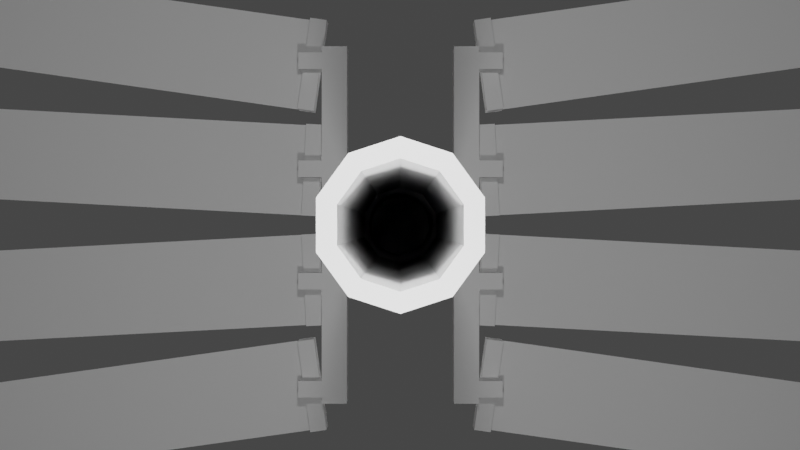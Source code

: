 # Source: SPP.blend  (saved by Blender 2.93.21; exported with 4.5.12 LTS)
import bpy
from mathutils import Matrix  # noqa: F401  (used for matrix-valued properties, if any)

bpy.ops.wm.read_factory_settings(use_empty=True)
scene = bpy.context.scene
scene.name = 'Scene'

# ---- collections
col_collection = bpy.data.collections.new('Collection'); scene.collection.children.link(col_collection)
col_spp = bpy.data.collections.new('SPP'); col_collection.children.link(col_spp)

# ---- world
world_world = bpy.data.worlds.new('World'); scene.world = world_world
world_world.use_nodes = True; world_world.node_tree.nodes.clear()
_N = world_world.node_tree.nodes; _L = world_world.node_tree.links
n0 = _N.new('ShaderNodeOutputWorld'); n0.name = 'World Output'; n0.location = (300, 300)
n1 = _N.new('ShaderNodeBackground'); n1.name = 'Background'; n1.location = (10, 300)
n1.inputs[0].default_value = (0.05088, 0.05088, 0.05088, 1.0)
_L.new(n1.outputs[0], n0.inputs[0])
n0.is_active_output = True
world_world.color = (0.05088, 0.05088, 0.05088)
world_world.use_sun_shadow = False
world_world.sun_shadow_jitter_overblur = 0.0

# ---- cameras
cam_camera = bpy.data.cameras.new('Camera')
cam_camera.clip_end = 100.0
cam_camera.ortho_scale = 7.314

# ---- lights
light_light = bpy.data.lights.new('Light', 'POINT')
light_light.transmission_factor = 0.0
light_light.energy = 1e+04
light_light.shadow_soft_size = 1.0
light_light.shadow_maximum_resolution = 0.006
light_light.use_absolute_resolution = True
light_point = bpy.data.lights.new('Point', 'POINT')
light_point.transmission_factor = 0.0
light_point.energy = 500.0
light_point.shadow_soft_size = 0.25
light_point.shadow_maximum_resolution = 0.006
light_point.use_absolute_resolution = True
light_point_002 = bpy.data.lights.new('Point.002', 'POINT')
light_point_002.transmission_factor = 0.0
light_point_002.energy = 500.0
light_point_002.shadow_soft_size = 0.25
light_point_002.shadow_maximum_resolution = 0.006
light_point_002.use_absolute_resolution = True

# ---- meshes
me_cylinder = bpy.data.meshes.new('Cylinder')
me_cylinder.from_pydata([(0.0, 0.25, -0.1175), (0.0, 0.25, 0.1175), (0.04877, 0.2452, -0.1175), (0.04877, 0.2452, 0.1175), (0.09567, 0.231, -0.1175), (0.09567, 0.231, 0.1175), (0.1389, 0.2079, -0.1175), (0.1389, 0.2079, 0.1175), (0.1768, 0.1768, -0.1175), (0.1768, 0.1768, 0.1175), (0.2079, 0.1389, -0.1175), (0.2079, 0.1389, 0.1175), (0.231, 0.09567, -0.1175), (0.231, 0.09567, 0.1175), (0.2452, 0.04877, -0.1175), (0.2452, 0.04877, 0.1175), (0.25, -1.093e-08, -0.1175), (0.25, -1.093e-08, 0.1175), (0.2452, -0.04877, -0.1175), (0.2452, -0.04877, 0.1175), (0.231, -0.09567, -0.1175), (0.231, -0.09567, 0.1175), (0.2079, -0.1389, -0.1175), (0.2079, -0.1389, 0.1175), (0.1768, -0.1768, -0.1175), (0.1768, -0.1768, 0.1175), (0.1389, -0.2079, -0.1175), (0.1389, -0.2079, 0.1175), (0.09567, -0.231, -0.1175), (0.09567, -0.231, 0.1175), (0.04877, -0.2452, -0.1175), (0.04877, -0.2452, 0.1175), (-2.186e-08, -0.25, -0.1175), (-2.186e-08, -0.25, 0.1175), (-0.04877, -0.2452, -0.1175), (-0.04877, -0.2452, 0.1175), (-0.09567, -0.231, -0.1175), (-0.09567, -0.231, 0.1175), (-0.1389, -0.2079, -0.1175), (-0.1389, -0.2079, 0.1175), (-0.1768, -0.1768, -0.1175), (-0.1768, -0.1768, 0.1175), (-0.2079, -0.1389, -0.1175), (-0.2079, -0.1389, 0.1175), (-0.231, -0.09567, -0.1175), (-0.231, -0.09567, 0.1175), (-0.2452, -0.04877, -0.1175), (-0.2452, -0.04877, 0.1175), (-0.25, 2.981e-09, -0.1175), (-0.25, 2.981e-09, 0.1175), (-0.2452, 0.04877, -0.1175), (-0.2452, 0.04877, 0.1175), (-0.231, 0.09567, -0.1175), (-0.231, 0.09567, 0.1175), (-0.2079, 0.1389, -0.1175), (-0.2079, 0.1389, 0.1175), (-0.1768, 0.1768, -0.1175), (-0.1768, 0.1768, 0.1175), (-0.1389, 0.2079, -0.1175), (-0.1389, 0.2079, 0.1175), (-0.09567, 0.231, -0.1175), (-0.09567, 0.231, 0.1175), (-0.04877, 0.2452, -0.1175), (-0.04877, 0.2452, 0.1175)], [], [(0, 1, 3, 2), (2, 3, 5, 4), (4, 5, 7, 6), (6, 7, 9, 8), (8, 9, 11, 10), (10, 11, 13, 12), (12, 13, 15, 14), (14, 15, 17, 16), (16, 17, 19, 18), (18, 19, 21, 20), (20, 21, 23, 22), (22, 23, 25, 24), (24, 25, 27, 26), (26, 27, 29, 28), (28, 29, 31, 30), (30, 31, 33, 32), (32, 33, 35, 34), (34, 35, 37, 36), (36, 37, 39, 38), (38, 39, 41, 40), (40, 41, 43, 42), (42, 43, 45, 44), (44, 45, 47, 46), (46, 47, 49, 48), (48, 49, 51, 50), (50, 51, 53, 52), (52, 53, 55, 54), (54, 55, 57, 56), (56, 57, 59, 58), (58, 59, 61, 60), (3, 1, 63, 61, 59, 57, 55, 53, 51, 49, 47, 45, 43, 41, 39, 37, 35, 33, 31, 29, 27, 25, 23, 21, 19, 17, 15, 13, 11, 9, 7, 5), (60, 61, 63, 62), (62, 63, 1, 0), (0, 2, 4, 6, 8, 10, 12, 14, 16, 18, 20, 22, 24, 26, 28, 30, 32, 34, 36, 38, 40, 42, 44, 46, 48, 50, 52, 54, 56, 58, 60, 62)])
_uv = me_cylinder.uv_layers.new(name='UVMap')
_uv.uv.foreach_set('vector', [1.0, 0.5, 1.0, 1.0, 0.9688, 1.0, 0.9688, 0.5, 0.9688, 0.5, 0.9688, 1.0, 0.9375, 1.0, 0.9375, 0.5, 0.9375, 0.5, 0.9375, 1.0, 0.9062, 1.0, 0.9062, 0.5, 0.9062, 0.5, 0.9062, 1.0, 0.875, 1.0, 0.875, 0.5, 0.875, 0.5, 0.875, 1.0, 0.8438, 1.0, 0.8438, 0.5, 0.8438, 0.5, 0.8438, 1.0, 0.8125, 1.0, 0.8125, 0.5, 0.8125, 0.5, 0.8125, 1.0, 0.7812, 1.0, 0.7812, 0.5, 0.7812, 0.5, 0.7812, 1.0, 0.75, 1.0, 0.75, 0.5, 0.75, 0.5, 0.75, 1.0, 0.7188, 1.0, 0.7188, 0.5, 0.7188, 0.5, 0.7188, 1.0, 0.6875, 1.0, 0.6875, 0.5, 0.6875, 0.5, 0.6875, 1.0, 0.6562, 1.0, 0.6562, 0.5, 0.6562, 0.5, 0.6562, 1.0, 0.625, 1.0, 0.625, 0.5, 0.625, 0.5, 0.625, 1.0, 0.5938, 1.0, 0.5938, 0.5, 0.5938, 0.5, 0.5938, 1.0, 0.5625, 1.0, 0.5625, 0.5, 0.5625, 0.5, 0.5625, 1.0, 0.5312, 1.0, 0.5312, 0.5, 0.5312, 0.5, 0.5312, 1.0, 0.5, 1.0, 0.5, 0.5, 0.5, 0.5, 0.5, 1.0, 0.4688, 1.0, 0.4688, 0.5, 0.4688, 0.5, 0.4688, 1.0, 0.4375, 1.0, 0.4375, 0.5, 0.4375, 0.5, 0.4375, 1.0, 0.4062, 1.0, 0.4062, 0.5, 0.4062, 0.5, 0.4062, 1.0, 0.375, 1.0, 0.375, 0.5, 0.375, 0.5, 0.375, 1.0, 0.3438, 1.0, 0.3438, 0.5, 0.3438, 0.5, 0.3438, 1.0, 0.3125, 1.0, 0.3125, 0.5, 0.3125, 0.5, 0.3125, 1.0, 0.2812, 1.0, 0.2812, 0.5, 0.2812, 0.5, 0.2812, 1.0, 0.25, 1.0, 0.25, 0.5, 0.25, 0.5, 0.25, 1.0, 0.2188, 1.0, 0.2188, 0.5, 0.2188, 0.5, 0.2188, 1.0, 0.1875, 1.0, 0.1875, 0.5, 0.1875, 0.5, 0.1875, 1.0, 0.1562, 1.0, 0.1562, 0.5, 0.1562, 0.5, 0.1562, 1.0, 0.125, 1.0, 0.125, 0.5, 0.125, 0.5, 0.125, 1.0, 0.09375, 1.0, 0.09375, 0.5, 0.09375, 0.5, 0.09375, 1.0, 0.0625, 1.0, 0.0625, 0.5, 0.2968, 0.4854, 0.25, 0.49, 0.2032, 0.4854, 0.1582, 0.4717, 0.1167, 0.4496, 0.08029, 0.4197, 0.05045, 0.3833, 0.02827, 0.3418, 0.01461, 0.2968, 0.01, 0.25, 0.01461, 0.2032, 0.02827, 0.1582, 0.05045, 0.1167, 0.08029, 0.08029, 0.1167, 0.05045, 0.1582, 0.02827, 0.2032, 0.01461, 0.25, 0.01, 0.2968, 0.01461, 0.3418, 0.02827, 0.3833, 0.05045, 0.4197, 0.08029, 0.4496, 0.1167, 0.4717, 0.1582, 0.4854, 0.2032, 0.49, 0.25, 0.4854, 0.2968, 0.4717, 0.3418, 0.4496, 0.3833, 0.4197, 0.4197, 0.3833, 0.4496, 0.3418, 0.4717, 0.0625, 0.5, 0.0625, 1.0, 0.03125, 1.0, 0.03125, 0.5, 0.03125, 0.5, 0.03125, 1.0, 0.0, 1.0, 0.0, 0.5, 0.75, 0.49, 0.7968, 0.4854, 0.8418, 0.4717, 0.8833, 0.4496, 0.9197, 0.4197, 0.9496, 0.3833, 0.9717, 0.3418, 0.9854, 0.2968, 0.99, 0.25, 0.9854, 0.2032, 0.9717, 0.1582, 0.9496, 0.1167, 0.9197, 0.08029, 0.8833, 0.05045, 0.8418, 0.02827, 0.7968, 0.01461, 0.75, 0.01, 0.7032, 0.01461, 0.6582, 0.02827, 0.6167, 0.05045, 0.5803, 0.08029, 0.5504, 0.1167, 0.5283, 0.1582, 0.5146, 0.2032, 0.51, 0.25, 0.5146, 0.2968, 0.5283, 0.3418, 0.5504, 0.3833, 0.5803, 0.4197, 0.6167, 0.4496, 0.6582, 0.4717, 0.7032, 0.4854])
me_cylinder.use_remesh_fix_poles = True
me_cylinder.use_remesh_preserve_attributes = False
me_cylinder.update()
me_cylinder_005 = bpy.data.meshes.new('Cylinder.005')
me_cylinder_005.from_pydata([(0.0, 0.25, -0.1175), (0.0, 0.25, 0.1175), (0.04877, 0.2452, -0.1175), (0.04877, 0.2452, 0.1175), (0.09567, 0.231, -0.1175), (0.09567, 0.231, 0.1175), (0.1389, 0.2079, -0.1175), (0.1389, 0.2079, 0.1175), (0.1768, 0.1768, -0.1175), (0.1768, 0.1768, 0.1175), (0.2079, 0.1389, -0.1175), (0.2079, 0.1389, 0.1175), (0.231, 0.09567, -0.1175), (0.231, 0.09567, 0.1175), (0.2452, 0.04877, -0.1175), (0.2452, 0.04877, 0.1175), (0.25, -1.093e-08, -0.1175), (0.25, -1.093e-08, 0.1175), (0.2452, -0.04877, -0.1175), (0.2452, -0.04877, 0.1175), (0.231, -0.09567, -0.1175), (0.231, -0.09567, 0.1175), (0.2079, -0.1389, -0.1175), (0.2079, -0.1389, 0.1175), (0.1768, -0.1768, -0.1175), (0.1768, -0.1768, 0.1175), (0.1389, -0.2079, -0.1175), (0.1389, -0.2079, 0.1175), (0.09567, -0.231, -0.1175), (0.09567, -0.231, 0.1175), (0.04877, -0.2452, -0.1175), (0.04877, -0.2452, 0.1175), (-2.186e-08, -0.25, -0.1175), (-2.186e-08, -0.25, 0.1175), (-0.04877, -0.2452, -0.1175), (-0.04877, -0.2452, 0.1175), (-0.09567, -0.231, -0.1175), (-0.09567, -0.231, 0.1175), (-0.1389, -0.2079, -0.1175), (-0.1389, -0.2079, 0.1175), (-0.1768, -0.1768, -0.1175), (-0.1768, -0.1768, 0.1175), (-0.2079, -0.1389, -0.1175), (-0.2079, -0.1389, 0.1175), (-0.231, -0.09567, -0.1175), (-0.231, -0.09567, 0.1175), (-0.2452, -0.04877, -0.1175), (-0.2452, -0.04877, 0.1175), (-0.25, 2.981e-09, -0.1175), (-0.25, 2.981e-09, 0.1175), (-0.2452, 0.04877, -0.1175), (-0.2452, 0.04877, 0.1175), (-0.231, 0.09567, -0.1175), (-0.231, 0.09567, 0.1175), (-0.2079, 0.1389, -0.1175), (-0.2079, 0.1389, 0.1175), (-0.1768, 0.1768, -0.1175), (-0.1768, 0.1768, 0.1175), (-0.1389, 0.2079, -0.1175), (-0.1389, 0.2079, 0.1175), (-0.09567, 0.231, -0.1175), (-0.09567, 0.231, 0.1175), (-0.04877, 0.2452, -0.1175), (-0.04877, 0.2452, 0.1175)], [], [(0, 1, 3, 2), (2, 3, 5, 4), (4, 5, 7, 6), (6, 7, 9, 8), (8, 9, 11, 10), (10, 11, 13, 12), (12, 13, 15, 14), (14, 15, 17, 16), (16, 17, 19, 18), (18, 19, 21, 20), (20, 21, 23, 22), (22, 23, 25, 24), (24, 25, 27, 26), (26, 27, 29, 28), (28, 29, 31, 30), (30, 31, 33, 32), (32, 33, 35, 34), (34, 35, 37, 36), (36, 37, 39, 38), (38, 39, 41, 40), (40, 41, 43, 42), (42, 43, 45, 44), (44, 45, 47, 46), (46, 47, 49, 48), (48, 49, 51, 50), (50, 51, 53, 52), (52, 53, 55, 54), (54, 55, 57, 56), (56, 57, 59, 58), (58, 59, 61, 60), (3, 1, 63, 61, 59, 57, 55, 53, 51, 49, 47, 45, 43, 41, 39, 37, 35, 33, 31, 29, 27, 25, 23, 21, 19, 17, 15, 13, 11, 9, 7, 5), (60, 61, 63, 62), (62, 63, 1, 0), (0, 2, 4, 6, 8, 10, 12, 14, 16, 18, 20, 22, 24, 26, 28, 30, 32, 34, 36, 38, 40, 42, 44, 46, 48, 50, 52, 54, 56, 58, 60, 62)])
_uv = me_cylinder_005.uv_layers.new(name='UVMap')
_uv.uv.foreach_set('vector', [1.0, 0.5, 1.0, 1.0, 0.9688, 1.0, 0.9688, 0.5, 0.9688, 0.5, 0.9688, 1.0, 0.9375, 1.0, 0.9375, 0.5, 0.9375, 0.5, 0.9375, 1.0, 0.9062, 1.0, 0.9062, 0.5, 0.9062, 0.5, 0.9062, 1.0, 0.875, 1.0, 0.875, 0.5, 0.875, 0.5, 0.875, 1.0, 0.8438, 1.0, 0.8438, 0.5, 0.8438, 0.5, 0.8438, 1.0, 0.8125, 1.0, 0.8125, 0.5, 0.8125, 0.5, 0.8125, 1.0, 0.7812, 1.0, 0.7812, 0.5, 0.7812, 0.5, 0.7812, 1.0, 0.75, 1.0, 0.75, 0.5, 0.75, 0.5, 0.75, 1.0, 0.7188, 1.0, 0.7188, 0.5, 0.7188, 0.5, 0.7188, 1.0, 0.6875, 1.0, 0.6875, 0.5, 0.6875, 0.5, 0.6875, 1.0, 0.6562, 1.0, 0.6562, 0.5, 0.6562, 0.5, 0.6562, 1.0, 0.625, 1.0, 0.625, 0.5, 0.625, 0.5, 0.625, 1.0, 0.5938, 1.0, 0.5938, 0.5, 0.5938, 0.5, 0.5938, 1.0, 0.5625, 1.0, 0.5625, 0.5, 0.5625, 0.5, 0.5625, 1.0, 0.5312, 1.0, 0.5312, 0.5, 0.5312, 0.5, 0.5312, 1.0, 0.5, 1.0, 0.5, 0.5, 0.5, 0.5, 0.5, 1.0, 0.4688, 1.0, 0.4688, 0.5, 0.4688, 0.5, 0.4688, 1.0, 0.4375, 1.0, 0.4375, 0.5, 0.4375, 0.5, 0.4375, 1.0, 0.4062, 1.0, 0.4062, 0.5, 0.4062, 0.5, 0.4062, 1.0, 0.375, 1.0, 0.375, 0.5, 0.375, 0.5, 0.375, 1.0, 0.3438, 1.0, 0.3438, 0.5, 0.3438, 0.5, 0.3438, 1.0, 0.3125, 1.0, 0.3125, 0.5, 0.3125, 0.5, 0.3125, 1.0, 0.2812, 1.0, 0.2812, 0.5, 0.2812, 0.5, 0.2812, 1.0, 0.25, 1.0, 0.25, 0.5, 0.25, 0.5, 0.25, 1.0, 0.2188, 1.0, 0.2188, 0.5, 0.2188, 0.5, 0.2188, 1.0, 0.1875, 1.0, 0.1875, 0.5, 0.1875, 0.5, 0.1875, 1.0, 0.1562, 1.0, 0.1562, 0.5, 0.1562, 0.5, 0.1562, 1.0, 0.125, 1.0, 0.125, 0.5, 0.125, 0.5, 0.125, 1.0, 0.09375, 1.0, 0.09375, 0.5, 0.09375, 0.5, 0.09375, 1.0, 0.0625, 1.0, 0.0625, 0.5, 0.2968, 0.4854, 0.25, 0.49, 0.2032, 0.4854, 0.1582, 0.4717, 0.1167, 0.4496, 0.08029, 0.4197, 0.05045, 0.3833, 0.02827, 0.3418, 0.01461, 0.2968, 0.01, 0.25, 0.01461, 0.2032, 0.02827, 0.1582, 0.05045, 0.1167, 0.08029, 0.08029, 0.1167, 0.05045, 0.1582, 0.02827, 0.2032, 0.01461, 0.25, 0.01, 0.2968, 0.01461, 0.3418, 0.02827, 0.3833, 0.05045, 0.4197, 0.08029, 0.4496, 0.1167, 0.4717, 0.1582, 0.4854, 0.2032, 0.49, 0.25, 0.4854, 0.2968, 0.4717, 0.3418, 0.4496, 0.3833, 0.4197, 0.4197, 0.3833, 0.4496, 0.3418, 0.4717, 0.0625, 0.5, 0.0625, 1.0, 0.03125, 1.0, 0.03125, 0.5, 0.03125, 0.5, 0.03125, 1.0, 0.0, 1.0, 0.0, 0.5, 0.75, 0.49, 0.7968, 0.4854, 0.8418, 0.4717, 0.8833, 0.4496, 0.9197, 0.4197, 0.9496, 0.3833, 0.9717, 0.3418, 0.9854, 0.2968, 0.99, 0.25, 0.9854, 0.2032, 0.9717, 0.1582, 0.9496, 0.1167, 0.9197, 0.08029, 0.8833, 0.05045, 0.8418, 0.02827, 0.7968, 0.01461, 0.75, 0.01, 0.7032, 0.01461, 0.6582, 0.02827, 0.6167, 0.05045, 0.5803, 0.08029, 0.5504, 0.1167, 0.5283, 0.1582, 0.5146, 0.2032, 0.51, 0.25, 0.5146, 0.2968, 0.5283, 0.3418, 0.5504, 0.3833, 0.5803, 0.4197, 0.6167, 0.4496, 0.6582, 0.4717, 0.7032, 0.4854])
me_cylinder_005.use_remesh_fix_poles = True
me_cylinder_005.use_remesh_preserve_attributes = False
me_cylinder_005.update()
me_cone_001 = bpy.data.meshes.new('Cone.001')
me_cone_001.from_pydata([(0.0, 0.25, -0.005), (0.0, 0.165, 0.005), (0.04877, 0.2452, -0.005), (0.03219, 0.1618, 0.005), (0.09567, 0.231, -0.005), (0.06314, 0.1524, 0.005), (0.1389, 0.2079, -0.005), (0.09167, 0.1372, 0.005), (0.1768, 0.1768, -0.005), (0.1167, 0.1167, 0.005), (0.2079, 0.1389, -0.005), (0.1372, 0.09167, 0.005), (0.231, 0.09567, -0.005), (0.1524, 0.06314, 0.005), (0.2452, 0.04877, -0.005), (0.1618, 0.03219, 0.005), (0.25, -1.093e-08, -0.005), (0.165, -7.212e-09, 0.005), (0.2452, -0.04877, -0.005), (0.1618, -0.03219, 0.005), (0.231, -0.09567, -0.005), (0.1524, -0.06314, 0.005), (0.2079, -0.1389, -0.005), (0.1372, -0.09167, 0.005), (0.1768, -0.1768, -0.005), (0.1167, -0.1167, 0.005), (0.1389, -0.2079, -0.005), (0.09167, -0.1372, 0.005), (0.09567, -0.231, -0.005), (0.06314, -0.1524, 0.005), (0.04877, -0.2452, -0.005), (0.03219, -0.1618, 0.005), (-2.186e-08, -0.25, -0.005), (-1.442e-08, -0.165, 0.005), (-0.04877, -0.2452, -0.005), (-0.03219, -0.1618, 0.005), (-0.09567, -0.231, -0.005), (-0.06314, -0.1524, 0.005), (-0.1389, -0.2079, -0.005), (-0.09167, -0.1372, 0.005), (-0.1768, -0.1768, -0.005), (-0.1167, -0.1167, 0.005), (-0.2079, -0.1389, -0.005), (-0.1372, -0.09167, 0.005), (-0.231, -0.09567, -0.005), (-0.1524, -0.06314, 0.005), (-0.2452, -0.04877, -0.005), (-0.1618, -0.03219, 0.005), (-0.25, 2.981e-09, -0.005), (-0.165, 1.968e-09, 0.005), (-0.2452, 0.04877, -0.005), (-0.1618, 0.03219, 0.005), (-0.231, 0.09567, -0.005), (-0.1524, 0.06314, 0.005), (-0.2079, 0.1389, -0.005), (-0.1372, 0.09167, 0.005), (-0.1768, 0.1768, -0.005), (-0.1167, 0.1167, 0.005), (-0.1389, 0.2079, -0.005), (-0.09167, 0.1372, 0.005), (-0.09567, 0.231, -0.005), (-0.06314, 0.1524, 0.005), (-0.04877, 0.2452, -0.005), (-0.03219, 0.1618, 0.005)], [], [(0, 1, 3, 2), (2, 3, 5, 4), (4, 5, 7, 6), (6, 7, 9, 8), (8, 9, 11, 10), (10, 11, 13, 12), (12, 13, 15, 14), (14, 15, 17, 16), (16, 17, 19, 18), (18, 19, 21, 20), (20, 21, 23, 22), (22, 23, 25, 24), (24, 25, 27, 26), (26, 27, 29, 28), (28, 29, 31, 30), (30, 31, 33, 32), (32, 33, 35, 34), (34, 35, 37, 36), (36, 37, 39, 38), (38, 39, 41, 40), (40, 41, 43, 42), (42, 43, 45, 44), (44, 45, 47, 46), (46, 47, 49, 48), (48, 49, 51, 50), (50, 51, 53, 52), (52, 53, 55, 54), (54, 55, 57, 56), (56, 57, 59, 58), (58, 59, 61, 60), (3, 1, 63, 61, 59, 57, 55, 53, 51, 49, 47, 45, 43, 41, 39, 37, 35, 33, 31, 29, 27, 25, 23, 21, 19, 17, 15, 13, 11, 9, 7, 5), (60, 61, 63, 62), (62, 63, 1, 0), (0, 2, 4, 6, 8, 10, 12, 14, 16, 18, 20, 22, 24, 26, 28, 30, 32, 34, 36, 38, 40, 42, 44, 46, 48, 50, 52, 54, 56, 58, 60, 62)])
_uv = me_cone_001.uv_layers.new(name='UVMap')
_uv.uv.foreach_set('vector', [1.0, 0.5, 1.0, 1.0, 0.9688, 1.0, 0.9688, 0.5, 0.9688, 0.5, 0.9688, 1.0, 0.9375, 1.0, 0.9375, 0.5, 0.9375, 0.5, 0.9375, 1.0, 0.9062, 1.0, 0.9062, 0.5, 0.9062, 0.5, 0.9062, 1.0, 0.875, 1.0, 0.875, 0.5, 0.875, 0.5, 0.875, 1.0, 0.8438, 1.0, 0.8438, 0.5, 0.8438, 0.5, 0.8438, 1.0, 0.8125, 1.0, 0.8125, 0.5, 0.8125, 0.5, 0.8125, 1.0, 0.7812, 1.0, 0.7812, 0.5, 0.7812, 0.5, 0.7812, 1.0, 0.75, 1.0, 0.75, 0.5, 0.75, 0.5, 0.75, 1.0, 0.7188, 1.0, 0.7188, 0.5, 0.7188, 0.5, 0.7188, 1.0, 0.6875, 1.0, 0.6875, 0.5, 0.6875, 0.5, 0.6875, 1.0, 0.6562, 1.0, 0.6562, 0.5, 0.6562, 0.5, 0.6562, 1.0, 0.625, 1.0, 0.625, 0.5, 0.625, 0.5, 0.625, 1.0, 0.5938, 1.0, 0.5938, 0.5, 0.5938, 0.5, 0.5938, 1.0, 0.5625, 1.0, 0.5625, 0.5, 0.5625, 0.5, 0.5625, 1.0, 0.5312, 1.0, 0.5312, 0.5, 0.5312, 0.5, 0.5312, 1.0, 0.5, 1.0, 0.5, 0.5, 0.5, 0.5, 0.5, 1.0, 0.4688, 1.0, 0.4688, 0.5, 0.4688, 0.5, 0.4688, 1.0, 0.4375, 1.0, 0.4375, 0.5, 0.4375, 0.5, 0.4375, 1.0, 0.4062, 1.0, 0.4062, 0.5, 0.4062, 0.5, 0.4062, 1.0, 0.375, 1.0, 0.375, 0.5, 0.375, 0.5, 0.375, 1.0, 0.3438, 1.0, 0.3438, 0.5, 0.3438, 0.5, 0.3438, 1.0, 0.3125, 1.0, 0.3125, 0.5, 0.3125, 0.5, 0.3125, 1.0, 0.2812, 1.0, 0.2812, 0.5, 0.2812, 0.5, 0.2812, 1.0, 0.25, 1.0, 0.25, 0.5, 0.25, 0.5, 0.25, 1.0, 0.2188, 1.0, 0.2188, 0.5, 0.2188, 0.5, 0.2188, 1.0, 0.1875, 1.0, 0.1875, 0.5, 0.1875, 0.5, 0.1875, 1.0, 0.1562, 1.0, 0.1562, 0.5, 0.1562, 0.5, 0.1562, 1.0, 0.125, 1.0, 0.125, 0.5, 0.125, 0.5, 0.125, 1.0, 0.09375, 1.0, 0.09375, 0.5, 0.09375, 0.5, 0.09375, 1.0, 0.0625, 1.0, 0.0625, 0.5, 0.2968, 0.4854, 0.25, 0.49, 0.2032, 0.4854, 0.1582, 0.4717, 0.1167, 0.4496, 0.08029, 0.4197, 0.05045, 0.3833, 0.02827, 0.3418, 0.01461, 0.2968, 0.01, 0.25, 0.01461, 0.2032, 0.02827, 0.1582, 0.05045, 0.1167, 0.08029, 0.08029, 0.1167, 0.05045, 0.1582, 0.02827, 0.2032, 0.01461, 0.25, 0.01, 0.2968, 0.01461, 0.3418, 0.02827, 0.3833, 0.05045, 0.4197, 0.08029, 0.4496, 0.1167, 0.4717, 0.1582, 0.4854, 0.2032, 0.49, 0.25, 0.4854, 0.2968, 0.4717, 0.3418, 0.4496, 0.3833, 0.4197, 0.4197, 0.3833, 0.4496, 0.3418, 0.4717, 0.0625, 0.5, 0.0625, 1.0, 0.03125, 1.0, 0.03125, 0.5, 0.03125, 0.5, 0.03125, 1.0, 0.0, 1.0, 0.0, 0.5, 0.75, 0.49, 0.7968, 0.4854, 0.8418, 0.4717, 0.8833, 0.4496, 0.9197, 0.4197, 0.9496, 0.3833, 0.9717, 0.3418, 0.9854, 0.2968, 0.99, 0.25, 0.9854, 0.2032, 0.9717, 0.1582, 0.9496, 0.1167, 0.9197, 0.08029, 0.8833, 0.05045, 0.8418, 0.02827, 0.7968, 0.01461, 0.75, 0.01, 0.7032, 0.01461, 0.6582, 0.02827, 0.6167, 0.05045, 0.5803, 0.08029, 0.5504, 0.1167, 0.5283, 0.1582, 0.5146, 0.2032, 0.51, 0.25, 0.5146, 0.2968, 0.5283, 0.3418, 0.5504, 0.3833, 0.5803, 0.4197, 0.6167, 0.4496, 0.6582, 0.4717, 0.7032, 0.4854])
me_cone_001.use_remesh_fix_poles = True
me_cone_001.use_remesh_preserve_attributes = False
me_cone_001.update()
me_cone_002 = bpy.data.meshes.new('Cone.002')
me_cone_002.from_pydata([(0.0, 0.25, -0.005), (0.0, 0.165, 0.005), (0.04877, 0.2452, -0.005), (0.03219, 0.1618, 0.005), (0.09567, 0.231, -0.005), (0.06314, 0.1524, 0.005), (0.1389, 0.2079, -0.005), (0.09167, 0.1372, 0.005), (0.1768, 0.1768, -0.005), (0.1167, 0.1167, 0.005), (0.2079, 0.1389, -0.005), (0.1372, 0.09167, 0.005), (0.231, 0.09567, -0.005), (0.1524, 0.06314, 0.005), (0.2452, 0.04877, -0.005), (0.1618, 0.03219, 0.005), (0.25, -1.093e-08, -0.005), (0.165, -7.212e-09, 0.005), (0.2452, -0.04877, -0.005), (0.1618, -0.03219, 0.005), (0.231, -0.09567, -0.005), (0.1524, -0.06314, 0.005), (0.2079, -0.1389, -0.005), (0.1372, -0.09167, 0.005), (0.1768, -0.1768, -0.005), (0.1167, -0.1167, 0.005), (0.1389, -0.2079, -0.005), (0.09167, -0.1372, 0.005), (0.09567, -0.231, -0.005), (0.06314, -0.1524, 0.005), (0.04877, -0.2452, -0.005), (0.03219, -0.1618, 0.005), (-2.186e-08, -0.25, -0.005), (-1.442e-08, -0.165, 0.005), (-0.04877, -0.2452, -0.005), (-0.03219, -0.1618, 0.005), (-0.09567, -0.231, -0.005), (-0.06314, -0.1524, 0.005), (-0.1389, -0.2079, -0.005), (-0.09167, -0.1372, 0.005), (-0.1768, -0.1768, -0.005), (-0.1167, -0.1167, 0.005), (-0.2079, -0.1389, -0.005), (-0.1372, -0.09167, 0.005), (-0.231, -0.09567, -0.005), (-0.1524, -0.06314, 0.005), (-0.2452, -0.04877, -0.005), (-0.1618, -0.03219, 0.005), (-0.25, 2.981e-09, -0.005), (-0.165, 1.968e-09, 0.005), (-0.2452, 0.04877, -0.005), (-0.1618, 0.03219, 0.005), (-0.231, 0.09567, -0.005), (-0.1524, 0.06314, 0.005), (-0.2079, 0.1389, -0.005), (-0.1372, 0.09167, 0.005), (-0.1768, 0.1768, -0.005), (-0.1167, 0.1167, 0.005), (-0.1389, 0.2079, -0.005), (-0.09167, 0.1372, 0.005), (-0.09567, 0.231, -0.005), (-0.06314, 0.1524, 0.005), (-0.04877, 0.2452, -0.005), (-0.03219, 0.1618, 0.005)], [], [(0, 1, 3, 2), (2, 3, 5, 4), (4, 5, 7, 6), (6, 7, 9, 8), (8, 9, 11, 10), (10, 11, 13, 12), (12, 13, 15, 14), (14, 15, 17, 16), (16, 17, 19, 18), (18, 19, 21, 20), (20, 21, 23, 22), (22, 23, 25, 24), (24, 25, 27, 26), (26, 27, 29, 28), (28, 29, 31, 30), (30, 31, 33, 32), (32, 33, 35, 34), (34, 35, 37, 36), (36, 37, 39, 38), (38, 39, 41, 40), (40, 41, 43, 42), (42, 43, 45, 44), (44, 45, 47, 46), (46, 47, 49, 48), (48, 49, 51, 50), (50, 51, 53, 52), (52, 53, 55, 54), (54, 55, 57, 56), (56, 57, 59, 58), (58, 59, 61, 60), (3, 1, 63, 61, 59, 57, 55, 53, 51, 49, 47, 45, 43, 41, 39, 37, 35, 33, 31, 29, 27, 25, 23, 21, 19, 17, 15, 13, 11, 9, 7, 5), (60, 61, 63, 62), (62, 63, 1, 0), (0, 2, 4, 6, 8, 10, 12, 14, 16, 18, 20, 22, 24, 26, 28, 30, 32, 34, 36, 38, 40, 42, 44, 46, 48, 50, 52, 54, 56, 58, 60, 62)])
_uv = me_cone_002.uv_layers.new(name='UVMap')
_uv.uv.foreach_set('vector', [1.0, 0.5, 1.0, 1.0, 0.9688, 1.0, 0.9688, 0.5, 0.9688, 0.5, 0.9688, 1.0, 0.9375, 1.0, 0.9375, 0.5, 0.9375, 0.5, 0.9375, 1.0, 0.9062, 1.0, 0.9062, 0.5, 0.9062, 0.5, 0.9062, 1.0, 0.875, 1.0, 0.875, 0.5, 0.875, 0.5, 0.875, 1.0, 0.8438, 1.0, 0.8438, 0.5, 0.8438, 0.5, 0.8438, 1.0, 0.8125, 1.0, 0.8125, 0.5, 0.8125, 0.5, 0.8125, 1.0, 0.7812, 1.0, 0.7812, 0.5, 0.7812, 0.5, 0.7812, 1.0, 0.75, 1.0, 0.75, 0.5, 0.75, 0.5, 0.75, 1.0, 0.7188, 1.0, 0.7188, 0.5, 0.7188, 0.5, 0.7188, 1.0, 0.6875, 1.0, 0.6875, 0.5, 0.6875, 0.5, 0.6875, 1.0, 0.6562, 1.0, 0.6562, 0.5, 0.6562, 0.5, 0.6562, 1.0, 0.625, 1.0, 0.625, 0.5, 0.625, 0.5, 0.625, 1.0, 0.5938, 1.0, 0.5938, 0.5, 0.5938, 0.5, 0.5938, 1.0, 0.5625, 1.0, 0.5625, 0.5, 0.5625, 0.5, 0.5625, 1.0, 0.5312, 1.0, 0.5312, 0.5, 0.5312, 0.5, 0.5312, 1.0, 0.5, 1.0, 0.5, 0.5, 0.5, 0.5, 0.5, 1.0, 0.4688, 1.0, 0.4688, 0.5, 0.4688, 0.5, 0.4688, 1.0, 0.4375, 1.0, 0.4375, 0.5, 0.4375, 0.5, 0.4375, 1.0, 0.4062, 1.0, 0.4062, 0.5, 0.4062, 0.5, 0.4062, 1.0, 0.375, 1.0, 0.375, 0.5, 0.375, 0.5, 0.375, 1.0, 0.3438, 1.0, 0.3438, 0.5, 0.3438, 0.5, 0.3438, 1.0, 0.3125, 1.0, 0.3125, 0.5, 0.3125, 0.5, 0.3125, 1.0, 0.2812, 1.0, 0.2812, 0.5, 0.2812, 0.5, 0.2812, 1.0, 0.25, 1.0, 0.25, 0.5, 0.25, 0.5, 0.25, 1.0, 0.2188, 1.0, 0.2188, 0.5, 0.2188, 0.5, 0.2188, 1.0, 0.1875, 1.0, 0.1875, 0.5, 0.1875, 0.5, 0.1875, 1.0, 0.1562, 1.0, 0.1562, 0.5, 0.1562, 0.5, 0.1562, 1.0, 0.125, 1.0, 0.125, 0.5, 0.125, 0.5, 0.125, 1.0, 0.09375, 1.0, 0.09375, 0.5, 0.09375, 0.5, 0.09375, 1.0, 0.0625, 1.0, 0.0625, 0.5, 0.2968, 0.4854, 0.25, 0.49, 0.2032, 0.4854, 0.1582, 0.4717, 0.1167, 0.4496, 0.08029, 0.4197, 0.05045, 0.3833, 0.02827, 0.3418, 0.01461, 0.2968, 0.01, 0.25, 0.01461, 0.2032, 0.02827, 0.1582, 0.05045, 0.1167, 0.08029, 0.08029, 0.1167, 0.05045, 0.1582, 0.02827, 0.2032, 0.01461, 0.25, 0.01, 0.2968, 0.01461, 0.3418, 0.02827, 0.3833, 0.05045, 0.4197, 0.08029, 0.4496, 0.1167, 0.4717, 0.1582, 0.4854, 0.2032, 0.49, 0.25, 0.4854, 0.2968, 0.4717, 0.3418, 0.4496, 0.3833, 0.4197, 0.4197, 0.3833, 0.4496, 0.3418, 0.4717, 0.0625, 0.5, 0.0625, 1.0, 0.03125, 1.0, 0.03125, 0.5, 0.03125, 0.5, 0.03125, 1.0, 0.0, 1.0, 0.0, 0.5, 0.75, 0.49, 0.7968, 0.4854, 0.8418, 0.4717, 0.8833, 0.4496, 0.9197, 0.4197, 0.9496, 0.3833, 0.9717, 0.3418, 0.9854, 0.2968, 0.99, 0.25, 0.9854, 0.2032, 0.9717, 0.1582, 0.9496, 0.1167, 0.9197, 0.08029, 0.8833, 0.05045, 0.8418, 0.02827, 0.7968, 0.01461, 0.75, 0.01, 0.7032, 0.01461, 0.6582, 0.02827, 0.6167, 0.05045, 0.5803, 0.08029, 0.5504, 0.1167, 0.5283, 0.1582, 0.5146, 0.2032, 0.51, 0.25, 0.5146, 0.2968, 0.5283, 0.3418, 0.5504, 0.3833, 0.5803, 0.4197, 0.6167, 0.4496, 0.6582, 0.4717, 0.7032, 0.4854])
me_cone_002.use_remesh_fix_poles = True
me_cone_002.use_remesh_preserve_attributes = False
me_cone_002.update()
me_cube = bpy.data.meshes.new('Cube')
me_cube.from_pydata([(-0.145, -0.145, -0.145), (-0.145, -0.145, 0.145), (-0.145, 0.145, -0.145), (-0.145, 0.145, 0.145), (0.145, -0.145, -0.145), (0.145, -0.145, 0.145), (0.145, 0.145, -0.145), (0.145, 0.145, 0.145)], [], [(0, 1, 3, 2), (2, 3, 7, 6), (6, 7, 5, 4), (4, 5, 1, 0), (2, 6, 4, 0), (7, 3, 1, 5)])
_uv = me_cube.uv_layers.new(name='UVMap')
_uv.uv.foreach_set('vector', [0.375, 0.0, 0.625, 0.0, 0.625, 0.25, 0.375, 0.25, 0.375, 0.25, 0.625, 0.25, 0.625, 0.5, 0.375, 0.5, 0.375, 0.5, 0.625, 0.5, 0.625, 0.75, 0.375, 0.75, 0.375, 0.75, 0.625, 0.75, 0.625, 1.0, 0.375, 1.0, 0.125, 0.5, 0.375, 0.5, 0.375, 0.75, 0.125, 0.75, 0.625, 0.5, 0.875, 0.5, 0.875, 0.75, 0.625, 0.75])
me_cube.use_remesh_fix_poles = True
me_cube.use_remesh_preserve_attributes = False
me_cube.update()
me_cube_001 = bpy.data.meshes.new('Cube.001')
me_cube_001.from_pydata([(-0.145, -0.145, -0.145), (-0.145, -0.145, 0.145), (-0.145, 0.145, -0.145), (-0.145, 0.145, 0.145), (0.145, -0.145, -0.145), (0.145, -0.145, 0.145), (0.145, 0.145, -0.145), (0.145, 0.145, 0.145)], [], [(0, 1, 3, 2), (2, 3, 7, 6), (6, 7, 5, 4), (4, 5, 1, 0), (2, 6, 4, 0), (7, 3, 1, 5)])
_uv = me_cube_001.uv_layers.new(name='UVMap')
_uv.uv.foreach_set('vector', [0.375, 0.0, 0.625, 0.0, 0.625, 0.25, 0.375, 0.25, 0.375, 0.25, 0.625, 0.25, 0.625, 0.5, 0.375, 0.5, 0.375, 0.5, 0.625, 0.5, 0.625, 0.75, 0.375, 0.75, 0.375, 0.75, 0.625, 0.75, 0.625, 1.0, 0.375, 1.0, 0.125, 0.5, 0.375, 0.5, 0.375, 0.75, 0.125, 0.75, 0.625, 0.5, 0.875, 0.5, 0.875, 0.75, 0.625, 0.75])
me_cube_001.use_remesh_fix_poles = True
me_cube_001.use_remesh_preserve_attributes = False
me_cube_001.update()
me_cube_002 = bpy.data.meshes.new('Cube.002')
me_cube_002.from_pydata([(-0.145, -0.145, -0.145), (-0.145, -0.145, 0.145), (-0.145, 0.145, -0.145), (-0.145, 0.145, 0.145), (0.145, -0.145, -0.145), (0.145, -0.145, 0.145), (0.145, 0.145, -0.145), (0.145, 0.145, 0.145)], [], [(0, 1, 3, 2), (2, 3, 7, 6), (6, 7, 5, 4), (4, 5, 1, 0), (2, 6, 4, 0), (7, 3, 1, 5)])
_uv = me_cube_002.uv_layers.new(name='UVMap')
_uv.uv.foreach_set('vector', [0.375, 0.0, 0.625, 0.0, 0.625, 0.25, 0.375, 0.25, 0.375, 0.25, 0.625, 0.25, 0.625, 0.5, 0.375, 0.5, 0.375, 0.5, 0.625, 0.5, 0.625, 0.75, 0.375, 0.75, 0.375, 0.75, 0.625, 0.75, 0.625, 1.0, 0.375, 1.0, 0.125, 0.5, 0.375, 0.5, 0.375, 0.75, 0.125, 0.75, 0.625, 0.5, 0.875, 0.5, 0.875, 0.75, 0.625, 0.75])
me_cube_002.use_remesh_fix_poles = True
me_cube_002.use_remesh_preserve_attributes = False
me_cube_002.update()
me_cube_003 = bpy.data.meshes.new('Cube.003')
me_cube_003.from_pydata([(-0.145, -0.145, -0.145), (-0.145, -0.145, 0.145), (-0.145, 0.145, -0.145), (-0.145, 0.145, 0.145), (0.145, -0.145, -0.145), (0.145, -0.145, 0.145), (0.145, 0.145, -0.145), (0.145, 0.145, 0.145)], [], [(0, 1, 3, 2), (2, 3, 7, 6), (6, 7, 5, 4), (4, 5, 1, 0), (2, 6, 4, 0), (7, 3, 1, 5)])
_uv = me_cube_003.uv_layers.new(name='UVMap')
_uv.uv.foreach_set('vector', [0.375, 0.0, 0.625, 0.0, 0.625, 0.25, 0.375, 0.25, 0.375, 0.25, 0.625, 0.25, 0.625, 0.5, 0.375, 0.5, 0.375, 0.5, 0.625, 0.5, 0.625, 0.75, 0.375, 0.75, 0.375, 0.75, 0.625, 0.75, 0.625, 1.0, 0.375, 1.0, 0.125, 0.5, 0.375, 0.5, 0.375, 0.75, 0.125, 0.75, 0.625, 0.5, 0.875, 0.5, 0.875, 0.75, 0.625, 0.75])
me_cube_003.use_remesh_fix_poles = True
me_cube_003.use_remesh_preserve_attributes = False
me_cube_003.update()
me_cube_004 = bpy.data.meshes.new('Cube.004')
me_cube_004.from_pydata([(-0.145, -0.145, -0.145), (-0.145, -0.145, 0.145), (-0.145, 0.145, -0.145), (-0.145, 0.145, 0.145), (0.145, -0.145, -0.145), (0.145, -0.145, 0.145), (0.145, 0.145, -0.145), (0.145, 0.145, 0.145)], [], [(0, 1, 3, 2), (2, 3, 7, 6), (6, 7, 5, 4), (4, 5, 1, 0), (2, 6, 4, 0), (7, 3, 1, 5)])
_uv = me_cube_004.uv_layers.new(name='UVMap')
_uv.uv.foreach_set('vector', [0.375, 0.0, 0.625, 0.0, 0.625, 0.25, 0.375, 0.25, 0.375, 0.25, 0.625, 0.25, 0.625, 0.5, 0.375, 0.5, 0.375, 0.5, 0.625, 0.5, 0.625, 0.75, 0.375, 0.75, 0.375, 0.75, 0.625, 0.75, 0.625, 1.0, 0.375, 1.0, 0.125, 0.5, 0.375, 0.5, 0.375, 0.75, 0.125, 0.75, 0.625, 0.5, 0.875, 0.5, 0.875, 0.75, 0.625, 0.75])
me_cube_004.use_remesh_fix_poles = True
me_cube_004.use_remesh_preserve_attributes = False
me_cube_004.update()
me_cube_005 = bpy.data.meshes.new('Cube.005')
me_cube_005.from_pydata([(-0.145, -0.145, -0.145), (-0.145, -0.145, 0.145), (-0.145, 0.145, -0.145), (-0.145, 0.145, 0.145), (0.145, -0.145, -0.145), (0.145, -0.145, 0.145), (0.145, 0.145, -0.145), (0.145, 0.145, 0.145)], [], [(0, 1, 3, 2), (2, 3, 7, 6), (6, 7, 5, 4), (4, 5, 1, 0), (2, 6, 4, 0), (7, 3, 1, 5)])
_uv = me_cube_005.uv_layers.new(name='UVMap')
_uv.uv.foreach_set('vector', [0.375, 0.0, 0.625, 0.0, 0.625, 0.25, 0.375, 0.25, 0.375, 0.25, 0.625, 0.25, 0.625, 0.5, 0.375, 0.5, 0.375, 0.5, 0.625, 0.5, 0.625, 0.75, 0.375, 0.75, 0.375, 0.75, 0.625, 0.75, 0.625, 1.0, 0.375, 1.0, 0.125, 0.5, 0.375, 0.5, 0.375, 0.75, 0.125, 0.75, 0.625, 0.5, 0.875, 0.5, 0.875, 0.75, 0.625, 0.75])
me_cube_005.use_remesh_fix_poles = True
me_cube_005.use_remesh_preserve_attributes = False
me_cube_005.update()
me_cube_006 = bpy.data.meshes.new('Cube.006')
me_cube_006.from_pydata([(-0.145, -0.145, -0.145), (-0.145, -0.145, 0.145), (-0.145, 0.145, -0.145), (-0.145, 0.145, 0.145), (0.145, -0.145, -0.145), (0.145, -0.145, 0.145), (0.145, 0.145, -0.145), (0.145, 0.145, 0.145)], [], [(0, 1, 3, 2), (2, 3, 7, 6), (6, 7, 5, 4), (4, 5, 1, 0), (2, 6, 4, 0), (7, 3, 1, 5)])
_uv = me_cube_006.uv_layers.new(name='UVMap')
_uv.uv.foreach_set('vector', [0.375, 0.0, 0.625, 0.0, 0.625, 0.25, 0.375, 0.25, 0.375, 0.25, 0.625, 0.25, 0.625, 0.5, 0.375, 0.5, 0.375, 0.5, 0.625, 0.5, 0.625, 0.75, 0.375, 0.75, 0.375, 0.75, 0.625, 0.75, 0.625, 1.0, 0.375, 1.0, 0.125, 0.5, 0.375, 0.5, 0.375, 0.75, 0.125, 0.75, 0.625, 0.5, 0.875, 0.5, 0.875, 0.75, 0.625, 0.75])
me_cube_006.use_remesh_fix_poles = True
me_cube_006.use_remesh_preserve_attributes = False
me_cube_006.update()
me_cube_008 = bpy.data.meshes.new('Cube.008')
me_cube_008.from_pydata([(-0.145, -0.145, -0.145), (-0.145, -0.145, 0.145), (-0.145, 0.145, -0.145), (-0.145, 0.145, 0.145), (0.145, -0.145, -0.145), (0.145, -0.145, 0.145), (0.145, 0.145, -0.145), (0.145, 0.145, 0.145)], [], [(0, 1, 3, 2), (2, 3, 7, 6), (6, 7, 5, 4), (4, 5, 1, 0), (2, 6, 4, 0), (7, 3, 1, 5)])
_uv = me_cube_008.uv_layers.new(name='UVMap')
_uv.uv.foreach_set('vector', [0.375, 0.0, 0.625, 0.0, 0.625, 0.25, 0.375, 0.25, 0.375, 0.25, 0.625, 0.25, 0.625, 0.5, 0.375, 0.5, 0.375, 0.5, 0.625, 0.5, 0.625, 0.75, 0.375, 0.75, 0.375, 0.75, 0.625, 0.75, 0.625, 1.0, 0.375, 1.0, 0.125, 0.5, 0.375, 0.5, 0.375, 0.75, 0.125, 0.75, 0.625, 0.5, 0.875, 0.5, 0.875, 0.75, 0.625, 0.75])
me_cube_008.use_remesh_fix_poles = True
me_cube_008.use_remesh_preserve_attributes = False
me_cube_008.update()
me_cube_009 = bpy.data.meshes.new('Cube.009')
me_cube_009.from_pydata([(-0.145, -0.145, -0.145), (-0.145, -0.145, 0.145), (-0.145, 0.145, -0.145), (-0.145, 0.145, 0.145), (0.145, -0.145, -0.145), (0.145, -0.145, 0.145), (0.145, 0.145, -0.145), (0.145, 0.145, 0.145)], [], [(0, 1, 3, 2), (2, 3, 7, 6), (6, 7, 5, 4), (4, 5, 1, 0), (2, 6, 4, 0), (7, 3, 1, 5)])
_uv = me_cube_009.uv_layers.new(name='UVMap')
_uv.uv.foreach_set('vector', [0.375, 0.0, 0.625, 0.0, 0.625, 0.25, 0.375, 0.25, 0.375, 0.25, 0.625, 0.25, 0.625, 0.5, 0.375, 0.5, 0.375, 0.5, 0.625, 0.5, 0.625, 0.75, 0.375, 0.75, 0.375, 0.75, 0.625, 0.75, 0.625, 1.0, 0.375, 1.0, 0.125, 0.5, 0.375, 0.5, 0.375, 0.75, 0.125, 0.75, 0.625, 0.5, 0.875, 0.5, 0.875, 0.75, 0.625, 0.75])
me_cube_009.use_remesh_fix_poles = True
me_cube_009.use_remesh_preserve_attributes = False
me_cube_009.update()
me_plane = bpy.data.meshes.new('Plane')
me_plane.from_pydata([(-1.0, -1.0, 0.0), (1.0, -1.0, 0.0), (-1.0, 1.0, 0.0), (1.0, 1.0, 0.0)], [], [(0, 1, 3, 2)])
_uv = me_plane.uv_layers.new(name='UVMap')
_uv.uv.foreach_set('vector', [0.0, 0.0, 1.0, 0.0, 1.0, 1.0, 0.0, 1.0])
me_plane.use_remesh_fix_poles = True
me_plane.use_remesh_preserve_attributes = False
me_plane.update()
me_plane_001 = bpy.data.meshes.new('Plane.001')
me_plane_001.from_pydata([(-1.0, -1.0, 0.0), (1.0, -1.0, 0.0), (-1.0, 1.0, 0.0), (1.0, 1.0, 0.0)], [], [(0, 1, 3, 2)])
_uv = me_plane_001.uv_layers.new(name='UVMap')
_uv.uv.foreach_set('vector', [0.0, 0.0, 1.0, 0.0, 1.0, 1.0, 0.0, 1.0])
me_plane_001.use_remesh_fix_poles = True
me_plane_001.use_remesh_preserve_attributes = False
me_plane_001.update()
me_plane_002 = bpy.data.meshes.new('Plane.002')
me_plane_002.from_pydata([(-1.0, -1.0, 0.0), (1.0, -1.0, 0.0), (-1.0, 1.0, 0.0), (1.0, 1.0, 0.0)], [], [(0, 1, 3, 2)])
_uv = me_plane_002.uv_layers.new(name='UVMap')
_uv.uv.foreach_set('vector', [0.0, 0.0, 1.0, 0.0, 1.0, 1.0, 0.0, 1.0])
me_plane_002.use_remesh_fix_poles = True
me_plane_002.use_remesh_preserve_attributes = False
me_plane_002.update()
me_plane_003 = bpy.data.meshes.new('Plane.003')
me_plane_003.from_pydata([(-1.0, -1.0, 0.0), (1.0, -1.0, 0.0), (-1.0, 1.0, 0.0), (1.0, 1.0, 0.0)], [], [(0, 1, 3, 2)])
_uv = me_plane_003.uv_layers.new(name='UVMap')
_uv.uv.foreach_set('vector', [0.0, 0.0, 1.0, 0.0, 1.0, 1.0, 0.0, 1.0])
me_plane_003.use_remesh_fix_poles = True
me_plane_003.use_remesh_preserve_attributes = False
me_plane_003.update()
me_cube_010 = bpy.data.meshes.new('Cube.010')
me_cube_010.from_pydata([(-0.145, -0.145, -0.145), (-0.145, -0.145, 0.145), (-0.145, 0.145, -0.145), (-0.145, 0.145, 0.145), (0.145, -0.145, -0.145), (0.145, -0.145, 0.145), (0.145, 0.145, -0.145), (0.145, 0.145, 0.145)], [], [(0, 1, 3, 2), (2, 3, 7, 6), (6, 7, 5, 4), (4, 5, 1, 0), (2, 6, 4, 0), (7, 3, 1, 5)])
_uv = me_cube_010.uv_layers.new(name='UVMap')
_uv.uv.foreach_set('vector', [0.375, 0.0, 0.625, 0.0, 0.625, 0.25, 0.375, 0.25, 0.375, 0.25, 0.625, 0.25, 0.625, 0.5, 0.375, 0.5, 0.375, 0.5, 0.625, 0.5, 0.625, 0.75, 0.375, 0.75, 0.375, 0.75, 0.625, 0.75, 0.625, 1.0, 0.375, 1.0, 0.125, 0.5, 0.375, 0.5, 0.375, 0.75, 0.125, 0.75, 0.625, 0.5, 0.875, 0.5, 0.875, 0.75, 0.625, 0.75])
me_cube_010.use_remesh_fix_poles = True
me_cube_010.use_remesh_preserve_attributes = False
me_cube_010.update()
me_cube_011 = bpy.data.meshes.new('Cube.011')
me_cube_011.from_pydata([(-0.145, -0.145, -0.145), (-0.145, -0.145, 0.145), (-0.145, 0.145, -0.145), (-0.145, 0.145, 0.145), (0.145, -0.145, -0.145), (0.145, -0.145, 0.145), (0.145, 0.145, -0.145), (0.145, 0.145, 0.145)], [], [(0, 1, 3, 2), (2, 3, 7, 6), (6, 7, 5, 4), (4, 5, 1, 0), (2, 6, 4, 0), (7, 3, 1, 5)])
_uv = me_cube_011.uv_layers.new(name='UVMap')
_uv.uv.foreach_set('vector', [0.375, 0.0, 0.625, 0.0, 0.625, 0.25, 0.375, 0.25, 0.375, 0.25, 0.625, 0.25, 0.625, 0.5, 0.375, 0.5, 0.375, 0.5, 0.625, 0.5, 0.625, 0.75, 0.375, 0.75, 0.375, 0.75, 0.625, 0.75, 0.625, 1.0, 0.375, 1.0, 0.125, 0.5, 0.375, 0.5, 0.375, 0.75, 0.125, 0.75, 0.625, 0.5, 0.875, 0.5, 0.875, 0.75, 0.625, 0.75])
me_cube_011.use_remesh_fix_poles = True
me_cube_011.use_remesh_preserve_attributes = False
me_cube_011.update()
me_cube_012 = bpy.data.meshes.new('Cube.012')
me_cube_012.from_pydata([(-0.145, -0.145, -0.145), (-0.145, -0.145, 0.145), (-0.145, 0.145, -0.145), (-0.145, 0.145, 0.145), (0.145, -0.145, -0.145), (0.145, -0.145, 0.145), (0.145, 0.145, -0.145), (0.145, 0.145, 0.145)], [], [(0, 1, 3, 2), (2, 3, 7, 6), (6, 7, 5, 4), (4, 5, 1, 0), (2, 6, 4, 0), (7, 3, 1, 5)])
_uv = me_cube_012.uv_layers.new(name='UVMap')
_uv.uv.foreach_set('vector', [0.375, 0.0, 0.625, 0.0, 0.625, 0.25, 0.375, 0.25, 0.375, 0.25, 0.625, 0.25, 0.625, 0.5, 0.375, 0.5, 0.375, 0.5, 0.625, 0.5, 0.625, 0.75, 0.375, 0.75, 0.375, 0.75, 0.625, 0.75, 0.625, 1.0, 0.375, 1.0, 0.125, 0.5, 0.375, 0.5, 0.375, 0.75, 0.125, 0.75, 0.625, 0.5, 0.875, 0.5, 0.875, 0.75, 0.625, 0.75])
me_cube_012.use_remesh_fix_poles = True
me_cube_012.use_remesh_preserve_attributes = False
me_cube_012.update()
me_cube_013 = bpy.data.meshes.new('Cube.013')
me_cube_013.from_pydata([(-0.145, -0.145, -0.145), (-0.145, -0.145, 0.145), (-0.145, 0.145, -0.145), (-0.145, 0.145, 0.145), (0.145, -0.145, -0.145), (0.145, -0.145, 0.145), (0.145, 0.145, -0.145), (0.145, 0.145, 0.145)], [], [(0, 1, 3, 2), (2, 3, 7, 6), (6, 7, 5, 4), (4, 5, 1, 0), (2, 6, 4, 0), (7, 3, 1, 5)])
_uv = me_cube_013.uv_layers.new(name='UVMap')
_uv.uv.foreach_set('vector', [0.375, 0.0, 0.625, 0.0, 0.625, 0.25, 0.375, 0.25, 0.375, 0.25, 0.625, 0.25, 0.625, 0.5, 0.375, 0.5, 0.375, 0.5, 0.625, 0.5, 0.625, 0.75, 0.375, 0.75, 0.375, 0.75, 0.625, 0.75, 0.625, 1.0, 0.375, 1.0, 0.125, 0.5, 0.375, 0.5, 0.375, 0.75, 0.125, 0.75, 0.625, 0.5, 0.875, 0.5, 0.875, 0.75, 0.625, 0.75])
me_cube_013.use_remesh_fix_poles = True
me_cube_013.use_remesh_preserve_attributes = False
me_cube_013.update()
me_cube_014 = bpy.data.meshes.new('Cube.014')
me_cube_014.from_pydata([(-0.145, -0.145, -0.145), (-0.145, -0.145, 0.145), (-0.145, 0.145, -0.145), (-0.145, 0.145, 0.145), (0.145, -0.145, -0.145), (0.145, -0.145, 0.145), (0.145, 0.145, -0.145), (0.145, 0.145, 0.145)], [], [(0, 1, 3, 2), (2, 3, 7, 6), (6, 7, 5, 4), (4, 5, 1, 0), (2, 6, 4, 0), (7, 3, 1, 5)])
_uv = me_cube_014.uv_layers.new(name='UVMap')
_uv.uv.foreach_set('vector', [0.375, 0.0, 0.625, 0.0, 0.625, 0.25, 0.375, 0.25, 0.375, 0.25, 0.625, 0.25, 0.625, 0.5, 0.375, 0.5, 0.375, 0.5, 0.625, 0.5, 0.625, 0.75, 0.375, 0.75, 0.375, 0.75, 0.625, 0.75, 0.625, 1.0, 0.375, 1.0, 0.125, 0.5, 0.375, 0.5, 0.375, 0.75, 0.125, 0.75, 0.625, 0.5, 0.875, 0.5, 0.875, 0.75, 0.625, 0.75])
me_cube_014.use_remesh_fix_poles = True
me_cube_014.use_remesh_preserve_attributes = False
me_cube_014.update()
me_cube_015 = bpy.data.meshes.new('Cube.015')
me_cube_015.from_pydata([(-0.145, -0.145, -0.145), (-0.145, -0.145, 0.145), (-0.145, 0.145, -0.145), (-0.145, 0.145, 0.145), (0.145, -0.145, -0.145), (0.145, -0.145, 0.145), (0.145, 0.145, -0.145), (0.145, 0.145, 0.145)], [], [(0, 1, 3, 2), (2, 3, 7, 6), (6, 7, 5, 4), (4, 5, 1, 0), (2, 6, 4, 0), (7, 3, 1, 5)])
_uv = me_cube_015.uv_layers.new(name='UVMap')
_uv.uv.foreach_set('vector', [0.375, 0.0, 0.625, 0.0, 0.625, 0.25, 0.375, 0.25, 0.375, 0.25, 0.625, 0.25, 0.625, 0.5, 0.375, 0.5, 0.375, 0.5, 0.625, 0.5, 0.625, 0.75, 0.375, 0.75, 0.375, 0.75, 0.625, 0.75, 0.625, 1.0, 0.375, 1.0, 0.125, 0.5, 0.375, 0.5, 0.375, 0.75, 0.125, 0.75, 0.625, 0.5, 0.875, 0.5, 0.875, 0.75, 0.625, 0.75])
me_cube_015.use_remesh_fix_poles = True
me_cube_015.use_remesh_preserve_attributes = False
me_cube_015.update()
me_cube_016 = bpy.data.meshes.new('Cube.016')
me_cube_016.from_pydata([(-0.145, -0.145, -0.145), (-0.145, -0.145, 0.145), (-0.145, 0.145, -0.145), (-0.145, 0.145, 0.145), (0.145, -0.145, -0.145), (0.145, -0.145, 0.145), (0.145, 0.145, -0.145), (0.145, 0.145, 0.145)], [], [(0, 1, 3, 2), (2, 3, 7, 6), (6, 7, 5, 4), (4, 5, 1, 0), (2, 6, 4, 0), (7, 3, 1, 5)])
_uv = me_cube_016.uv_layers.new(name='UVMap')
_uv.uv.foreach_set('vector', [0.375, 0.0, 0.625, 0.0, 0.625, 0.25, 0.375, 0.25, 0.375, 0.25, 0.625, 0.25, 0.625, 0.5, 0.375, 0.5, 0.375, 0.5, 0.625, 0.5, 0.625, 0.75, 0.375, 0.75, 0.375, 0.75, 0.625, 0.75, 0.625, 1.0, 0.375, 1.0, 0.125, 0.5, 0.375, 0.5, 0.375, 0.75, 0.125, 0.75, 0.625, 0.5, 0.875, 0.5, 0.875, 0.75, 0.625, 0.75])
me_cube_016.use_remesh_fix_poles = True
me_cube_016.use_remesh_preserve_attributes = False
me_cube_016.update()
me_cube_017 = bpy.data.meshes.new('Cube.017')
me_cube_017.from_pydata([(-0.145, -0.145, -0.145), (-0.145, -0.145, 0.145), (-0.145, 0.145, -0.145), (-0.145, 0.145, 0.145), (0.145, -0.145, -0.145), (0.145, -0.145, 0.145), (0.145, 0.145, -0.145), (0.145, 0.145, 0.145)], [], [(0, 1, 3, 2), (2, 3, 7, 6), (6, 7, 5, 4), (4, 5, 1, 0), (2, 6, 4, 0), (7, 3, 1, 5)])
_uv = me_cube_017.uv_layers.new(name='UVMap')
_uv.uv.foreach_set('vector', [0.375, 0.0, 0.625, 0.0, 0.625, 0.25, 0.375, 0.25, 0.375, 0.25, 0.625, 0.25, 0.625, 0.5, 0.375, 0.5, 0.375, 0.5, 0.625, 0.5, 0.625, 0.75, 0.375, 0.75, 0.375, 0.75, 0.625, 0.75, 0.625, 1.0, 0.375, 1.0, 0.125, 0.5, 0.375, 0.5, 0.375, 0.75, 0.125, 0.75, 0.625, 0.5, 0.875, 0.5, 0.875, 0.75, 0.625, 0.75])
me_cube_017.use_remesh_fix_poles = True
me_cube_017.use_remesh_preserve_attributes = False
me_cube_017.update()
me_cube_018 = bpy.data.meshes.new('Cube.018')
me_cube_018.from_pydata([(-0.145, -0.145, -0.145), (-0.145, -0.145, 0.145), (-0.145, 0.145, -0.145), (-0.145, 0.145, 0.145), (0.145, -0.145, -0.145), (0.145, -0.145, 0.145), (0.145, 0.145, -0.145), (0.145, 0.145, 0.145)], [], [(0, 1, 3, 2), (2, 3, 7, 6), (6, 7, 5, 4), (4, 5, 1, 0), (2, 6, 4, 0), (7, 3, 1, 5)])
_uv = me_cube_018.uv_layers.new(name='UVMap')
_uv.uv.foreach_set('vector', [0.375, 0.0, 0.625, 0.0, 0.625, 0.25, 0.375, 0.25, 0.375, 0.25, 0.625, 0.25, 0.625, 0.5, 0.375, 0.5, 0.375, 0.5, 0.625, 0.5, 0.625, 0.75, 0.375, 0.75, 0.375, 0.75, 0.625, 0.75, 0.625, 1.0, 0.375, 1.0, 0.125, 0.5, 0.375, 0.5, 0.375, 0.75, 0.125, 0.75, 0.625, 0.5, 0.875, 0.5, 0.875, 0.75, 0.625, 0.75])
me_cube_018.use_remesh_fix_poles = True
me_cube_018.use_remesh_preserve_attributes = False
me_cube_018.update()
me_plane_004 = bpy.data.meshes.new('Plane.004')
me_plane_004.from_pydata([(-1.0, -1.0, 0.0), (1.0, -1.0, 0.0), (-1.0, 1.0, 0.0), (1.0, 1.0, 0.0)], [], [(0, 1, 3, 2)])
_uv = me_plane_004.uv_layers.new(name='UVMap')
_uv.uv.foreach_set('vector', [0.0, 0.0, 1.0, 0.0, 1.0, 1.0, 0.0, 1.0])
me_plane_004.use_remesh_fix_poles = True
me_plane_004.use_remesh_preserve_attributes = False
me_plane_004.update()
me_plane_005 = bpy.data.meshes.new('Plane.005')
me_plane_005.from_pydata([(-1.0, -1.0, 0.0), (1.0, -1.0, 0.0), (-1.0, 1.0, 0.0), (1.0, 1.0, 0.0)], [], [(0, 1, 3, 2)])
_uv = me_plane_005.uv_layers.new(name='UVMap')
_uv.uv.foreach_set('vector', [0.0, 0.0, 1.0, 0.0, 1.0, 1.0, 0.0, 1.0])
me_plane_005.use_remesh_fix_poles = True
me_plane_005.use_remesh_preserve_attributes = False
me_plane_005.update()
me_plane_006 = bpy.data.meshes.new('Plane.006')
me_plane_006.from_pydata([(-1.0, -1.0, 0.0), (1.0, -1.0, 0.0), (-1.0, 1.0, 0.0), (1.0, 1.0, 0.0)], [], [(0, 1, 3, 2)])
_uv = me_plane_006.uv_layers.new(name='UVMap')
_uv.uv.foreach_set('vector', [0.0, 0.0, 1.0, 0.0, 1.0, 1.0, 0.0, 1.0])
me_plane_006.use_remesh_fix_poles = True
me_plane_006.use_remesh_preserve_attributes = False
me_plane_006.update()
me_plane_007 = bpy.data.meshes.new('Plane.007')
me_plane_007.from_pydata([(-1.0, -1.0, 0.0), (1.0, -1.0, 0.0), (-1.0, 1.0, 0.0), (1.0, 1.0, 0.0)], [], [(0, 1, 3, 2)])
_uv = me_plane_007.uv_layers.new(name='UVMap')
_uv.uv.foreach_set('vector', [0.0, 0.0, 1.0, 0.0, 1.0, 1.0, 0.0, 1.0])
me_plane_007.use_remesh_fix_poles = True
me_plane_007.use_remesh_preserve_attributes = False
me_plane_007.update()
me_circle_003 = bpy.data.meshes.new('Circle.003')
me_circle_003.from_pydata([(0.0, 0.4, 0.0), (-0.2351, 0.3236, 0.0), (-0.3804, 0.1236, 0.0), (-0.3804, -0.1236, 0.0), (-0.2351, -0.3236, 0.0), (3.497e-08, -0.4, 0.0), (0.2351, -0.3236, 0.0), (0.3804, -0.1236, 0.0), (0.3804, 0.1236, 0.0), (0.2351, 0.3236, 0.0), (0.0, 0.4, 2.485), (-0.2351, 0.3236, 2.485), (-0.3804, 0.1236, 2.485), (-0.3804, -0.1236, 2.485), (-0.2351, -0.3236, 2.485), (3.497e-08, -0.4, 2.485), (0.2351, -0.3236, 2.485), (0.3804, -0.1236, 2.485), (0.3804, 0.1236, 2.485), (0.2351, 0.3236, 2.485)], [], [(0, 1, 11, 10), (7, 8, 18, 17), (4, 5, 15, 14), (1, 2, 12, 11), (8, 9, 19, 18), (5, 6, 16, 15), (2, 3, 13, 12), (9, 0, 10, 19), (6, 7, 17, 16), (3, 4, 14, 13)])
_uv = me_circle_003.uv_layers.new(name='UVMap')
_uv.uv.foreach_set('vector', [0.0, 0.0, 0.0, 0.0, 0.0, 0.0, 0.0, 0.0, 0.0, 0.0, 0.0, 0.0, 0.0, 0.0, 0.0, 0.0, 0.0, 0.0, 0.0, 0.0, 0.0, 0.0, 0.0, 0.0, 0.0, 0.0, 0.0, 0.0, 0.0, 0.0, 0.0, 0.0, 0.0, 0.0, 0.0, 0.0, 0.0, 0.0, 0.0, 0.0, 0.0, 0.0, 0.0, 0.0, 0.0, 0.0, 0.0, 0.0, 0.0, 0.0, 0.0, 0.0, 0.0, 0.0, 0.0, 0.0, 0.0, 0.0, 0.0, 0.0, 0.0, 0.0, 0.0, 0.0, 0.0, 0.0, 0.0, 0.0, 0.0, 0.0, 0.0, 0.0, 0.0, 0.0, 0.0, 0.0, 0.0, 0.0, 0.0, 0.0])
me_circle_003.use_remesh_fix_poles = True
me_circle_003.use_remesh_preserve_attributes = False
me_circle_003.update()
me_circle_005 = bpy.data.meshes.new('Circle.005')
me_circle_005.from_pydata([(0.0, 0.44, 0.0), (-0.2586, 0.356, 0.0), (-0.4185, 0.136, 0.0), (-0.4185, -0.136, 0.0), (-0.2586, -0.356, 0.0), (3.847e-08, -0.44, 0.0), (0.2586, -0.356, 0.0), (0.4185, -0.136, 0.0), (0.4185, 0.136, 0.0), (0.2586, 0.356, 0.0), (0.0, 0.44, 1.497), (-0.2586, 0.356, 1.497), (-0.4185, 0.136, 1.497), (-0.4185, -0.136, 1.497), (-0.2586, -0.356, 1.497), (3.847e-08, -0.44, 1.497), (0.2586, -0.356, 1.497), (0.4185, -0.136, 1.497), (0.4185, 0.136, 1.497), (0.2586, 0.356, 1.497)], [], [(0, 1, 11, 10), (7, 8, 18, 17), (4, 5, 15, 14), (1, 2, 12, 11), (8, 9, 19, 18), (5, 6, 16, 15), (2, 3, 13, 12), (9, 0, 10, 19), (6, 7, 17, 16), (3, 4, 14, 13)])
_uv = me_circle_005.uv_layers.new(name='UVMap')
_uv.uv.foreach_set('vector', [0.0, 0.0, 0.0, 0.0, 0.0, 0.0, 0.0, 0.0, 0.0, 0.0, 0.0, 0.0, 0.0, 0.0, 0.0, 0.0, 0.0, 0.0, 0.0, 0.0, 0.0, 0.0, 0.0, 0.0, 0.0, 0.0, 0.0, 0.0, 0.0, 0.0, 0.0, 0.0, 0.0, 0.0, 0.0, 0.0, 0.0, 0.0, 0.0, 0.0, 0.0, 0.0, 0.0, 0.0, 0.0, 0.0, 0.0, 0.0, 0.0, 0.0, 0.0, 0.0, 0.0, 0.0, 0.0, 0.0, 0.0, 0.0, 0.0, 0.0, 0.0, 0.0, 0.0, 0.0, 0.0, 0.0, 0.0, 0.0, 0.0, 0.0, 0.0, 0.0, 0.0, 0.0, 0.0, 0.0, 0.0, 0.0, 0.0, 0.0])
me_circle_005.use_remesh_fix_poles = True
me_circle_005.use_remesh_preserve_attributes = False
me_circle_005.update()
me_cylinder_001 = bpy.data.meshes.new('Cylinder.001')
me_cylinder_001.from_pydata([(0.0, 0.4175, -1.145), (0.0, 0.4175, 1.145), (0.08145, 0.4095, -1.145), (0.08145, 0.4095, 1.145), (0.1598, 0.3857, -1.145), (0.1598, 0.3857, 1.145), (0.232, 0.3471, -1.145), (0.232, 0.3471, 1.145), (0.2952, 0.2952, -1.145), (0.2952, 0.2952, 1.145), (0.3471, 0.232, -1.145), (0.3471, 0.232, 1.145), (0.3857, 0.1598, -1.145), (0.3857, 0.1598, 1.145), (0.4095, 0.08145, -1.145), (0.4095, 0.08145, 1.145), (0.4175, -1.825e-08, -1.145), (0.4175, -1.825e-08, 1.145), (0.4095, -0.08145, -1.145), (0.4095, -0.08145, 1.145), (0.3857, -0.1598, -1.145), (0.3857, -0.1598, 1.145), (0.3471, -0.232, -1.145), (0.3471, -0.232, 1.145), (0.2952, -0.2952, -1.145), (0.2952, -0.2952, 1.145), (0.232, -0.3471, -1.145), (0.232, -0.3471, 1.145), (0.1598, -0.3857, -1.145), (0.1598, -0.3857, 1.145), (0.08145, -0.4095, -1.145), (0.08145, -0.4095, 1.145), (-3.65e-08, -0.4175, -1.145), (-3.65e-08, -0.4175, 1.145), (-0.08145, -0.4095, -1.145), (-0.08145, -0.4095, 1.145), (-0.1598, -0.3857, -1.145), (-0.1598, -0.3857, 1.145), (-0.232, -0.3471, -1.145), (-0.232, -0.3471, 1.145), (-0.2952, -0.2952, -1.145), (-0.2952, -0.2952, 1.145), (-0.3471, -0.232, -1.145), (-0.3471, -0.232, 1.145), (-0.3857, -0.1598, -1.145), (-0.3857, -0.1598, 1.145), (-0.4095, -0.08145, -1.145), (-0.4095, -0.08145, 1.145), (-0.4175, 4.979e-09, -1.145), (-0.4175, 4.979e-09, 1.145), (-0.4095, 0.08145, -1.145), (-0.4095, 0.08145, 1.145), (-0.3857, 0.1598, -1.145), (-0.3857, 0.1598, 1.145), (-0.3471, 0.232, -1.145), (-0.3471, 0.232, 1.145), (-0.2952, 0.2952, -1.145), (-0.2952, 0.2952, 1.145), (-0.232, 0.3471, -1.145), (-0.232, 0.3471, 1.145), (-0.1598, 0.3857, -1.145), (-0.1598, 0.3857, 1.145), (-0.08145, 0.4095, -1.145), (-0.08145, 0.4095, 1.145)], [], [(0, 1, 3, 2), (2, 3, 5, 4), (4, 5, 7, 6), (6, 7, 9, 8), (8, 9, 11, 10), (10, 11, 13, 12), (12, 13, 15, 14), (14, 15, 17, 16), (16, 17, 19, 18), (18, 19, 21, 20), (20, 21, 23, 22), (22, 23, 25, 24), (24, 25, 27, 26), (26, 27, 29, 28), (28, 29, 31, 30), (30, 31, 33, 32), (32, 33, 35, 34), (34, 35, 37, 36), (36, 37, 39, 38), (38, 39, 41, 40), (40, 41, 43, 42), (42, 43, 45, 44), (44, 45, 47, 46), (46, 47, 49, 48), (48, 49, 51, 50), (50, 51, 53, 52), (52, 53, 55, 54), (54, 55, 57, 56), (56, 57, 59, 58), (58, 59, 61, 60), (60, 61, 63, 62), (62, 63, 1, 0)])
me_cylinder_001.polygons.foreach_set('use_smooth', [True] * 32)
_uv = me_cylinder_001.uv_layers.new(name='UVMap')
_uv.uv.foreach_set('vector', [1.0, 0.5, 1.0, 1.0, 0.9688, 1.0, 0.9688, 0.5, 0.9688, 0.5, 0.9688, 1.0, 0.9375, 1.0, 0.9375, 0.5, 0.9375, 0.5, 0.9375, 1.0, 0.9062, 1.0, 0.9062, 0.5, 0.9062, 0.5, 0.9062, 1.0, 0.875, 1.0, 0.875, 0.5, 0.875, 0.5, 0.875, 1.0, 0.8438, 1.0, 0.8438, 0.5, 0.8438, 0.5, 0.8438, 1.0, 0.8125, 1.0, 0.8125, 0.5, 0.8125, 0.5, 0.8125, 1.0, 0.7812, 1.0, 0.7812, 0.5, 0.7812, 0.5, 0.7812, 1.0, 0.75, 1.0, 0.75, 0.5, 0.75, 0.5, 0.75, 1.0, 0.7188, 1.0, 0.7188, 0.5, 0.7188, 0.5, 0.7188, 1.0, 0.6875, 1.0, 0.6875, 0.5, 0.6875, 0.5, 0.6875, 1.0, 0.6562, 1.0, 0.6562, 0.5, 0.6562, 0.5, 0.6562, 1.0, 0.625, 1.0, 0.625, 0.5, 0.625, 0.5, 0.625, 1.0, 0.5938, 1.0, 0.5938, 0.5, 0.5938, 0.5, 0.5938, 1.0, 0.5625, 1.0, 0.5625, 0.5, 0.5625, 0.5, 0.5625, 1.0, 0.5312, 1.0, 0.5312, 0.5, 0.5312, 0.5, 0.5312, 1.0, 0.5, 1.0, 0.5, 0.5, 0.5, 0.5, 0.5, 1.0, 0.4688, 1.0, 0.4688, 0.5, 0.4688, 0.5, 0.4688, 1.0, 0.4375, 1.0, 0.4375, 0.5, 0.4375, 0.5, 0.4375, 1.0, 0.4062, 1.0, 0.4062, 0.5, 0.4062, 0.5, 0.4062, 1.0, 0.375, 1.0, 0.375, 0.5, 0.375, 0.5, 0.375, 1.0, 0.3438, 1.0, 0.3438, 0.5, 0.3438, 0.5, 0.3438, 1.0, 0.3125, 1.0, 0.3125, 0.5, 0.3125, 0.5, 0.3125, 1.0, 0.2812, 1.0, 0.2812, 0.5, 0.2812, 0.5, 0.2812, 1.0, 0.25, 1.0, 0.25, 0.5, 0.25, 0.5, 0.25, 1.0, 0.2188, 1.0, 0.2188, 0.5, 0.2188, 0.5, 0.2188, 1.0, 0.1875, 1.0, 0.1875, 0.5, 0.1875, 0.5, 0.1875, 1.0, 0.1562, 1.0, 0.1562, 0.5, 0.1562, 0.5, 0.1562, 1.0, 0.125, 1.0, 0.125, 0.5, 0.125, 0.5, 0.125, 1.0, 0.09375, 1.0, 0.09375, 0.5, 0.09375, 0.5, 0.09375, 1.0, 0.0625, 1.0, 0.0625, 0.5, 0.0625, 0.5, 0.0625, 1.0, 0.03125, 1.0, 0.03125, 0.5, 0.03125, 0.5, 0.03125, 1.0, 0.0, 1.0, 0.0, 0.5])
me_cylinder_001.use_remesh_fix_poles = True
me_cylinder_001.use_remesh_preserve_attributes = False
me_cylinder_001.update()
me_cone = bpy.data.meshes.new('Cone')
me_cone.from_pydata([(0.0, 0.4175, -0.195), (0.0, 0.305, 0.195), (0.08145, 0.4095, -0.195), (0.0595, 0.2991, 0.195), (0.1598, 0.3857, -0.195), (0.1167, 0.2818, 0.195), (0.232, 0.3471, -0.195), (0.1694, 0.2536, 0.195), (0.2952, 0.2952, -0.195), (0.2157, 0.2157, 0.195), (0.3471, 0.232, -0.195), (0.2536, 0.1694, 0.195), (0.3857, 0.1598, -0.195), (0.2818, 0.1167, 0.195), (0.4095, 0.08145, -0.195), (0.2991, 0.0595, 0.195), (0.4175, -1.825e-08, -0.195), (0.305, -1.333e-08, 0.195), (0.4095, -0.08145, -0.195), (0.2991, -0.0595, 0.195), (0.3857, -0.1598, -0.195), (0.2818, -0.1167, 0.195), (0.3471, -0.232, -0.195), (0.2536, -0.1694, 0.195), (0.2952, -0.2952, -0.195), (0.2157, -0.2157, 0.195), (0.232, -0.3471, -0.195), (0.1694, -0.2536, 0.195), (0.1598, -0.3857, -0.195), (0.1167, -0.2818, 0.195), (0.08145, -0.4095, -0.195), (0.0595, -0.2991, 0.195), (-3.65e-08, -0.4175, -0.195), (-2.666e-08, -0.305, 0.195), (-0.08145, -0.4095, -0.195), (-0.0595, -0.2991, 0.195), (-0.1598, -0.3857, -0.195), (-0.1167, -0.2818, 0.195), (-0.232, -0.3471, -0.195), (-0.1694, -0.2536, 0.195), (-0.2952, -0.2952, -0.195), (-0.2157, -0.2157, 0.195), (-0.3471, -0.232, -0.195), (-0.2536, -0.1694, 0.195), (-0.3857, -0.1598, -0.195), (-0.2818, -0.1167, 0.195), (-0.4095, -0.08145, -0.195), (-0.2991, -0.0595, 0.195), (-0.4175, 4.979e-09, -0.195), (-0.305, 3.637e-09, 0.195), (-0.4095, 0.08145, -0.195), (-0.2991, 0.0595, 0.195), (-0.3857, 0.1598, -0.195), (-0.2818, 0.1167, 0.195), (-0.3471, 0.232, -0.195), (-0.2536, 0.1694, 0.195), (-0.2952, 0.2952, -0.195), (-0.2157, 0.2157, 0.195), (-0.232, 0.3471, -0.195), (-0.1694, 0.2536, 0.195), (-0.1598, 0.3857, -0.195), (-0.1167, 0.2818, 0.195), (-0.08145, 0.4095, -0.195), (-0.0595, 0.2991, 0.195)], [], [(0, 1, 3, 2), (2, 3, 5, 4), (4, 5, 7, 6), (6, 7, 9, 8), (8, 9, 11, 10), (10, 11, 13, 12), (12, 13, 15, 14), (14, 15, 17, 16), (16, 17, 19, 18), (18, 19, 21, 20), (20, 21, 23, 22), (22, 23, 25, 24), (24, 25, 27, 26), (26, 27, 29, 28), (28, 29, 31, 30), (30, 31, 33, 32), (32, 33, 35, 34), (34, 35, 37, 36), (36, 37, 39, 38), (38, 39, 41, 40), (40, 41, 43, 42), (42, 43, 45, 44), (44, 45, 47, 46), (46, 47, 49, 48), (48, 49, 51, 50), (50, 51, 53, 52), (52, 53, 55, 54), (54, 55, 57, 56), (56, 57, 59, 58), (58, 59, 61, 60), (3, 1, 63, 61, 59, 57, 55, 53, 51, 49, 47, 45, 43, 41, 39, 37, 35, 33, 31, 29, 27, 25, 23, 21, 19, 17, 15, 13, 11, 9, 7, 5), (60, 61, 63, 62), (62, 63, 1, 0), (0, 2, 4, 6, 8, 10, 12, 14, 16, 18, 20, 22, 24, 26, 28, 30, 32, 34, 36, 38, 40, 42, 44, 46, 48, 50, 52, 54, 56, 58, 60, 62)])
me_cone.polygons.foreach_set('use_smooth', [True] * 34)
_uv = me_cone.uv_layers.new(name='UVMap')
_uv.uv.foreach_set('vector', [1.0, 0.5, 1.0, 1.0, 0.9688, 1.0, 0.9688, 0.5, 0.9688, 0.5, 0.9688, 1.0, 0.9375, 1.0, 0.9375, 0.5, 0.9375, 0.5, 0.9375, 1.0, 0.9062, 1.0, 0.9062, 0.5, 0.9062, 0.5, 0.9062, 1.0, 0.875, 1.0, 0.875, 0.5, 0.875, 0.5, 0.875, 1.0, 0.8438, 1.0, 0.8438, 0.5, 0.8438, 0.5, 0.8438, 1.0, 0.8125, 1.0, 0.8125, 0.5, 0.8125, 0.5, 0.8125, 1.0, 0.7812, 1.0, 0.7812, 0.5, 0.7812, 0.5, 0.7812, 1.0, 0.75, 1.0, 0.75, 0.5, 0.75, 0.5, 0.75, 1.0, 0.7188, 1.0, 0.7188, 0.5, 0.7188, 0.5, 0.7188, 1.0, 0.6875, 1.0, 0.6875, 0.5, 0.6875, 0.5, 0.6875, 1.0, 0.6562, 1.0, 0.6562, 0.5, 0.6562, 0.5, 0.6562, 1.0, 0.625, 1.0, 0.625, 0.5, 0.625, 0.5, 0.625, 1.0, 0.5938, 1.0, 0.5938, 0.5, 0.5938, 0.5, 0.5938, 1.0, 0.5625, 1.0, 0.5625, 0.5, 0.5625, 0.5, 0.5625, 1.0, 0.5312, 1.0, 0.5312, 0.5, 0.5312, 0.5, 0.5312, 1.0, 0.5, 1.0, 0.5, 0.5, 0.5, 0.5, 0.5, 1.0, 0.4688, 1.0, 0.4688, 0.5, 0.4688, 0.5, 0.4688, 1.0, 0.4375, 1.0, 0.4375, 0.5, 0.4375, 0.5, 0.4375, 1.0, 0.4062, 1.0, 0.4062, 0.5, 0.4062, 0.5, 0.4062, 1.0, 0.375, 1.0, 0.375, 0.5, 0.375, 0.5, 0.375, 1.0, 0.3438, 1.0, 0.3438, 0.5, 0.3438, 0.5, 0.3438, 1.0, 0.3125, 1.0, 0.3125, 0.5, 0.3125, 0.5, 0.3125, 1.0, 0.2812, 1.0, 0.2812, 0.5, 0.2812, 0.5, 0.2812, 1.0, 0.25, 1.0, 0.25, 0.5, 0.25, 0.5, 0.25, 1.0, 0.2188, 1.0, 0.2188, 0.5, 0.2188, 0.5, 0.2188, 1.0, 0.1875, 1.0, 0.1875, 0.5, 0.1875, 0.5, 0.1875, 1.0, 0.1562, 1.0, 0.1562, 0.5, 0.1562, 0.5, 0.1562, 1.0, 0.125, 1.0, 0.125, 0.5, 0.125, 0.5, 0.125, 1.0, 0.09375, 1.0, 0.09375, 0.5, 0.09375, 0.5, 0.09375, 1.0, 0.0625, 1.0, 0.0625, 0.5, 0.2968, 0.4854, 0.25, 0.49, 0.2032, 0.4854, 0.1582, 0.4717, 0.1167, 0.4496, 0.08029, 0.4197, 0.05045, 0.3833, 0.02827, 0.3418, 0.01461, 0.2968, 0.01, 0.25, 0.01461, 0.2032, 0.02827, 0.1582, 0.05045, 0.1167, 0.08029, 0.08029, 0.1167, 0.05045, 0.1582, 0.02827, 0.2032, 0.01461, 0.25, 0.01, 0.2968, 0.01461, 0.3418, 0.02827, 0.3833, 0.05045, 0.4197, 0.08029, 0.4496, 0.1167, 0.4717, 0.1582, 0.4854, 0.2032, 0.49, 0.25, 0.4854, 0.2968, 0.4717, 0.3418, 0.4496, 0.3833, 0.4197, 0.4197, 0.3833, 0.4496, 0.3418, 0.4717, 0.0625, 0.5, 0.0625, 1.0, 0.03125, 1.0, 0.03125, 0.5, 0.03125, 0.5, 0.03125, 1.0, 0.0, 1.0, 0.0, 0.5, 0.75, 0.49, 0.7968, 0.4854, 0.8418, 0.4717, 0.8833, 0.4496, 0.9197, 0.4197, 0.9496, 0.3833, 0.9717, 0.3418, 0.9854, 0.2968, 0.99, 0.25, 0.9854, 0.2032, 0.9717, 0.1582, 0.9496, 0.1167, 0.9197, 0.08029, 0.8833, 0.05045, 0.8418, 0.02827, 0.7968, 0.01461, 0.75, 0.01, 0.7032, 0.01461, 0.6582, 0.02827, 0.6167, 0.05045, 0.5803, 0.08029, 0.5504, 0.1167, 0.5283, 0.1582, 0.5146, 0.2032, 0.51, 0.25, 0.5146, 0.2968, 0.5283, 0.3418, 0.5504, 0.3833, 0.5803, 0.4197, 0.6167, 0.4496, 0.6582, 0.4717, 0.7032, 0.4854])
me_cone.use_remesh_fix_poles = True
me_cone.use_remesh_preserve_attributes = False
me_cone.update()
me_cylinder_002 = bpy.data.meshes.new('Cylinder.002')
me_cylinder_002.from_pydata([(0.0, 0.305, -0.025), (0.0, 0.305, 0.025), (0.0595, 0.2991, -0.025), (0.0595, 0.2991, 0.025), (0.1167, 0.2818, -0.025), (0.1167, 0.2818, 0.025), (0.1694, 0.2536, -0.025), (0.1694, 0.2536, 0.025), (0.2157, 0.2157, -0.025), (0.2157, 0.2157, 0.025), (0.2536, 0.1694, -0.025), (0.2536, 0.1694, 0.025), (0.2818, 0.1167, -0.025), (0.2818, 0.1167, 0.025), (0.2991, 0.0595, -0.025), (0.2991, 0.0595, 0.025), (0.305, -1.333e-08, -0.025), (0.305, -1.333e-08, 0.025), (0.2991, -0.0595, -0.025), (0.2991, -0.0595, 0.025), (0.2818, -0.1167, -0.025), (0.2818, -0.1167, 0.025), (0.2536, -0.1694, -0.025), (0.2536, -0.1694, 0.025), (0.2157, -0.2157, -0.025), (0.2157, -0.2157, 0.025), (0.1694, -0.2536, -0.025), (0.1694, -0.2536, 0.025), (0.1167, -0.2818, -0.025), (0.1167, -0.2818, 0.025), (0.0595, -0.2991, -0.025), (0.0595, -0.2991, 0.025), (-2.666e-08, -0.305, -0.025), (-2.666e-08, -0.305, 0.025), (-0.0595, -0.2991, -0.025), (-0.0595, -0.2991, 0.025), (-0.1167, -0.2818, -0.025), (-0.1167, -0.2818, 0.025), (-0.1694, -0.2536, -0.025), (-0.1694, -0.2536, 0.025), (-0.2157, -0.2157, -0.025), (-0.2157, -0.2157, 0.025), (-0.2536, -0.1694, -0.025), (-0.2536, -0.1694, 0.025), (-0.2818, -0.1167, -0.025), (-0.2818, -0.1167, 0.025), (-0.2991, -0.0595, -0.025), (-0.2991, -0.0595, 0.025), (-0.305, 3.637e-09, -0.025), (-0.305, 3.637e-09, 0.025), (-0.2991, 0.0595, -0.025), (-0.2991, 0.0595, 0.025), (-0.2818, 0.1167, -0.025), (-0.2818, 0.1167, 0.025), (-0.2536, 0.1694, -0.025), (-0.2536, 0.1694, 0.025), (-0.2157, 0.2157, -0.025), (-0.2157, 0.2157, 0.025), (-0.1694, 0.2536, -0.025), (-0.1694, 0.2536, 0.025), (-0.1167, 0.2818, -0.025), (-0.1167, 0.2818, 0.025), (-0.0595, 0.2991, -0.025), (-0.0595, 0.2991, 0.025)], [], [(0, 1, 3, 2), (2, 3, 5, 4), (4, 5, 7, 6), (6, 7, 9, 8), (8, 9, 11, 10), (10, 11, 13, 12), (12, 13, 15, 14), (14, 15, 17, 16), (16, 17, 19, 18), (18, 19, 21, 20), (20, 21, 23, 22), (22, 23, 25, 24), (24, 25, 27, 26), (26, 27, 29, 28), (28, 29, 31, 30), (30, 31, 33, 32), (32, 33, 35, 34), (34, 35, 37, 36), (36, 37, 39, 38), (38, 39, 41, 40), (40, 41, 43, 42), (42, 43, 45, 44), (44, 45, 47, 46), (46, 47, 49, 48), (48, 49, 51, 50), (50, 51, 53, 52), (52, 53, 55, 54), (54, 55, 57, 56), (56, 57, 59, 58), (58, 59, 61, 60), (3, 1, 63, 61, 59, 57, 55, 53, 51, 49, 47, 45, 43, 41, 39, 37, 35, 33, 31, 29, 27, 25, 23, 21, 19, 17, 15, 13, 11, 9, 7, 5), (60, 61, 63, 62), (62, 63, 1, 0), (0, 2, 4, 6, 8, 10, 12, 14, 16, 18, 20, 22, 24, 26, 28, 30, 32, 34, 36, 38, 40, 42, 44, 46, 48, 50, 52, 54, 56, 58, 60, 62)])
me_cylinder_002.polygons.foreach_set('use_smooth', [True] * 34)
_uv = me_cylinder_002.uv_layers.new(name='UVMap')
_uv.uv.foreach_set('vector', [1.0, 0.5, 1.0, 1.0, 0.9688, 1.0, 0.9688, 0.5, 0.9688, 0.5, 0.9688, 1.0, 0.9375, 1.0, 0.9375, 0.5, 0.9375, 0.5, 0.9375, 1.0, 0.9062, 1.0, 0.9062, 0.5, 0.9062, 0.5, 0.9062, 1.0, 0.875, 1.0, 0.875, 0.5, 0.875, 0.5, 0.875, 1.0, 0.8438, 1.0, 0.8438, 0.5, 0.8438, 0.5, 0.8438, 1.0, 0.8125, 1.0, 0.8125, 0.5, 0.8125, 0.5, 0.8125, 1.0, 0.7812, 1.0, 0.7812, 0.5, 0.7812, 0.5, 0.7812, 1.0, 0.75, 1.0, 0.75, 0.5, 0.75, 0.5, 0.75, 1.0, 0.7188, 1.0, 0.7188, 0.5, 0.7188, 0.5, 0.7188, 1.0, 0.6875, 1.0, 0.6875, 0.5, 0.6875, 0.5, 0.6875, 1.0, 0.6562, 1.0, 0.6562, 0.5, 0.6562, 0.5, 0.6562, 1.0, 0.625, 1.0, 0.625, 0.5, 0.625, 0.5, 0.625, 1.0, 0.5938, 1.0, 0.5938, 0.5, 0.5938, 0.5, 0.5938, 1.0, 0.5625, 1.0, 0.5625, 0.5, 0.5625, 0.5, 0.5625, 1.0, 0.5312, 1.0, 0.5312, 0.5, 0.5312, 0.5, 0.5312, 1.0, 0.5, 1.0, 0.5, 0.5, 0.5, 0.5, 0.5, 1.0, 0.4688, 1.0, 0.4688, 0.5, 0.4688, 0.5, 0.4688, 1.0, 0.4375, 1.0, 0.4375, 0.5, 0.4375, 0.5, 0.4375, 1.0, 0.4062, 1.0, 0.4062, 0.5, 0.4062, 0.5, 0.4062, 1.0, 0.375, 1.0, 0.375, 0.5, 0.375, 0.5, 0.375, 1.0, 0.3438, 1.0, 0.3438, 0.5, 0.3438, 0.5, 0.3438, 1.0, 0.3125, 1.0, 0.3125, 0.5, 0.3125, 0.5, 0.3125, 1.0, 0.2812, 1.0, 0.2812, 0.5, 0.2812, 0.5, 0.2812, 1.0, 0.25, 1.0, 0.25, 0.5, 0.25, 0.5, 0.25, 1.0, 0.2188, 1.0, 0.2188, 0.5, 0.2188, 0.5, 0.2188, 1.0, 0.1875, 1.0, 0.1875, 0.5, 0.1875, 0.5, 0.1875, 1.0, 0.1562, 1.0, 0.1562, 0.5, 0.1562, 0.5, 0.1562, 1.0, 0.125, 1.0, 0.125, 0.5, 0.125, 0.5, 0.125, 1.0, 0.09375, 1.0, 0.09375, 0.5, 0.09375, 0.5, 0.09375, 1.0, 0.0625, 1.0, 0.0625, 0.5, 0.2968, 0.4854, 0.25, 0.49, 0.2032, 0.4854, 0.1582, 0.4717, 0.1167, 0.4496, 0.08029, 0.4197, 0.05045, 0.3833, 0.02827, 0.3418, 0.01461, 0.2968, 0.01, 0.25, 0.01461, 0.2032, 0.02827, 0.1582, 0.05045, 0.1167, 0.08029, 0.08029, 0.1167, 0.05045, 0.1582, 0.02827, 0.2032, 0.01461, 0.25, 0.01, 0.2968, 0.01461, 0.3418, 0.02827, 0.3833, 0.05045, 0.4197, 0.08029, 0.4496, 0.1167, 0.4717, 0.1582, 0.4854, 0.2032, 0.49, 0.25, 0.4854, 0.2968, 0.4717, 0.3418, 0.4496, 0.3833, 0.4197, 0.4197, 0.3833, 0.4496, 0.3418, 0.4717, 0.0625, 0.5, 0.0625, 1.0, 0.03125, 1.0, 0.03125, 0.5, 0.03125, 0.5, 0.03125, 1.0, 0.0, 1.0, 0.0, 0.5, 0.75, 0.49, 0.7968, 0.4854, 0.8418, 0.4717, 0.8833, 0.4496, 0.9197, 0.4197, 0.9496, 0.3833, 0.9717, 0.3418, 0.9854, 0.2968, 0.99, 0.25, 0.9854, 0.2032, 0.9717, 0.1582, 0.9496, 0.1167, 0.9197, 0.08029, 0.8833, 0.05045, 0.8418, 0.02827, 0.7968, 0.01461, 0.75, 0.01, 0.7032, 0.01461, 0.6582, 0.02827, 0.6167, 0.05045, 0.5803, 0.08029, 0.5504, 0.1167, 0.5283, 0.1582, 0.5146, 0.2032, 0.51, 0.25, 0.5146, 0.2968, 0.5283, 0.3418, 0.5504, 0.3833, 0.5803, 0.4197, 0.6167, 0.4496, 0.6582, 0.4717, 0.7032, 0.4854])
me_cylinder_002.use_remesh_fix_poles = True
me_cylinder_002.use_remesh_preserve_attributes = False
me_cylinder_002.update()
me_cylinder_003 = bpy.data.meshes.new('Cylinder.003')
me_cylinder_003.from_pydata([(0.0, 0.1, -0.455), (0.0, 0.1, 0.455), (0.01951, 0.09808, -0.455), (0.01951, 0.09808, 0.455), (0.03827, 0.09239, -0.455), (0.03827, 0.09239, 0.455), (0.05556, 0.08315, -0.455), (0.05556, 0.08315, 0.455), (0.07071, 0.07071, -0.455), (0.07071, 0.07071, 0.455), (0.08315, 0.05556, -0.455), (0.08315, 0.05556, 0.455), (0.09239, 0.03827, -0.455), (0.09239, 0.03827, 0.455), (0.09808, 0.01951, -0.455), (0.09808, 0.01951, 0.455), (0.1, -4.371e-09, -0.455), (0.1, -4.371e-09, 0.455), (0.09808, -0.01951, -0.455), (0.09808, -0.01951, 0.455), (0.09239, -0.03827, -0.455), (0.09239, -0.03827, 0.455), (0.08315, -0.05556, -0.455), (0.08315, -0.05556, 0.455), (0.07071, -0.07071, -0.455), (0.07071, -0.07071, 0.455), (0.05556, -0.08315, -0.455), (0.05556, -0.08315, 0.455), (0.03827, -0.09239, -0.455), (0.03827, -0.09239, 0.455), (0.01951, -0.09808, -0.455), (0.01951, -0.09808, 0.455), (-8.742e-09, -0.1, -0.455), (-8.742e-09, -0.1, 0.455), (-0.01951, -0.09808, -0.455), (-0.01951, -0.09808, 0.455), (-0.03827, -0.09239, -0.455), (-0.03827, -0.09239, 0.455), (-0.05556, -0.08315, -0.455), (-0.05556, -0.08315, 0.455), (-0.07071, -0.07071, -0.455), (-0.07071, -0.07071, 0.455), (-0.08315, -0.05556, -0.455), (-0.08315, -0.05556, 0.455), (-0.09239, -0.03827, -0.455), (-0.09239, -0.03827, 0.455), (-0.09808, -0.01951, -0.455), (-0.09808, -0.01951, 0.455), (-0.1, 1.192e-09, -0.455), (-0.1, 1.192e-09, 0.455), (-0.09808, 0.01951, -0.455), (-0.09808, 0.01951, 0.455), (-0.09239, 0.03827, -0.455), (-0.09239, 0.03827, 0.455), (-0.08315, 0.05556, -0.455), (-0.08315, 0.05556, 0.455), (-0.07071, 0.07071, -0.455), (-0.07071, 0.07071, 0.455), (-0.05556, 0.08315, -0.455), (-0.05556, 0.08315, 0.455), (-0.03827, 0.09239, -0.455), (-0.03827, 0.09239, 0.455), (-0.01951, 0.09808, -0.455), (-0.01951, 0.09808, 0.455)], [], [(0, 1, 3, 2), (2, 3, 5, 4), (4, 5, 7, 6), (6, 7, 9, 8), (8, 9, 11, 10), (10, 11, 13, 12), (12, 13, 15, 14), (14, 15, 17, 16), (16, 17, 19, 18), (18, 19, 21, 20), (20, 21, 23, 22), (22, 23, 25, 24), (24, 25, 27, 26), (26, 27, 29, 28), (28, 29, 31, 30), (30, 31, 33, 32), (32, 33, 35, 34), (34, 35, 37, 36), (36, 37, 39, 38), (38, 39, 41, 40), (40, 41, 43, 42), (42, 43, 45, 44), (44, 45, 47, 46), (46, 47, 49, 48), (48, 49, 51, 50), (50, 51, 53, 52), (52, 53, 55, 54), (54, 55, 57, 56), (56, 57, 59, 58), (58, 59, 61, 60), (3, 1, 63, 61, 59, 57, 55, 53, 51, 49, 47, 45, 43, 41, 39, 37, 35, 33, 31, 29, 27, 25, 23, 21, 19, 17, 15, 13, 11, 9, 7, 5), (60, 61, 63, 62), (62, 63, 1, 0), (0, 2, 4, 6, 8, 10, 12, 14, 16, 18, 20, 22, 24, 26, 28, 30, 32, 34, 36, 38, 40, 42, 44, 46, 48, 50, 52, 54, 56, 58, 60, 62)])
_uv = me_cylinder_003.uv_layers.new(name='UVMap')
_uv.uv.foreach_set('vector', [1.0, 0.5, 1.0, 1.0, 0.9688, 1.0, 0.9688, 0.5, 0.9688, 0.5, 0.9688, 1.0, 0.9375, 1.0, 0.9375, 0.5, 0.9375, 0.5, 0.9375, 1.0, 0.9062, 1.0, 0.9062, 0.5, 0.9062, 0.5, 0.9062, 1.0, 0.875, 1.0, 0.875, 0.5, 0.875, 0.5, 0.875, 1.0, 0.8438, 1.0, 0.8438, 0.5, 0.8438, 0.5, 0.8438, 1.0, 0.8125, 1.0, 0.8125, 0.5, 0.8125, 0.5, 0.8125, 1.0, 0.7812, 1.0, 0.7812, 0.5, 0.7812, 0.5, 0.7812, 1.0, 0.75, 1.0, 0.75, 0.5, 0.75, 0.5, 0.75, 1.0, 0.7188, 1.0, 0.7188, 0.5, 0.7188, 0.5, 0.7188, 1.0, 0.6875, 1.0, 0.6875, 0.5, 0.6875, 0.5, 0.6875, 1.0, 0.6562, 1.0, 0.6562, 0.5, 0.6562, 0.5, 0.6562, 1.0, 0.625, 1.0, 0.625, 0.5, 0.625, 0.5, 0.625, 1.0, 0.5938, 1.0, 0.5938, 0.5, 0.5938, 0.5, 0.5938, 1.0, 0.5625, 1.0, 0.5625, 0.5, 0.5625, 0.5, 0.5625, 1.0, 0.5312, 1.0, 0.5312, 0.5, 0.5312, 0.5, 0.5312, 1.0, 0.5, 1.0, 0.5, 0.5, 0.5, 0.5, 0.5, 1.0, 0.4688, 1.0, 0.4688, 0.5, 0.4688, 0.5, 0.4688, 1.0, 0.4375, 1.0, 0.4375, 0.5, 0.4375, 0.5, 0.4375, 1.0, 0.4062, 1.0, 0.4062, 0.5, 0.4062, 0.5, 0.4062, 1.0, 0.375, 1.0, 0.375, 0.5, 0.375, 0.5, 0.375, 1.0, 0.3438, 1.0, 0.3438, 0.5, 0.3438, 0.5, 0.3438, 1.0, 0.3125, 1.0, 0.3125, 0.5, 0.3125, 0.5, 0.3125, 1.0, 0.2812, 1.0, 0.2812, 0.5, 0.2812, 0.5, 0.2812, 1.0, 0.25, 1.0, 0.25, 0.5, 0.25, 0.5, 0.25, 1.0, 0.2188, 1.0, 0.2188, 0.5, 0.2188, 0.5, 0.2188, 1.0, 0.1875, 1.0, 0.1875, 0.5, 0.1875, 0.5, 0.1875, 1.0, 0.1562, 1.0, 0.1562, 0.5, 0.1562, 0.5, 0.1562, 1.0, 0.125, 1.0, 0.125, 0.5, 0.125, 0.5, 0.125, 1.0, 0.09375, 1.0, 0.09375, 0.5, 0.09375, 0.5, 0.09375, 1.0, 0.0625, 1.0, 0.0625, 0.5, 0.2968, 0.4854, 0.25, 0.49, 0.2032, 0.4854, 0.1582, 0.4717, 0.1167, 0.4496, 0.08029, 0.4197, 0.05045, 0.3833, 0.02827, 0.3418, 0.01461, 0.2968, 0.01, 0.25, 0.01461, 0.2032, 0.02827, 0.1582, 0.05045, 0.1167, 0.08029, 0.08029, 0.1167, 0.05045, 0.1582, 0.02827, 0.2032, 0.01461, 0.25, 0.01, 0.2968, 0.01461, 0.3418, 0.02827, 0.3833, 0.05045, 0.4197, 0.08029, 0.4496, 0.1167, 0.4717, 0.1582, 0.4854, 0.2032, 0.49, 0.25, 0.4854, 0.2968, 0.4717, 0.3418, 0.4496, 0.3833, 0.4197, 0.4197, 0.3833, 0.4496, 0.3418, 0.4717, 0.0625, 0.5, 0.0625, 1.0, 0.03125, 1.0, 0.03125, 0.5, 0.03125, 0.5, 0.03125, 1.0, 0.0, 1.0, 0.0, 0.5, 0.75, 0.49, 0.7968, 0.4854, 0.8418, 0.4717, 0.8833, 0.4496, 0.9197, 0.4197, 0.9496, 0.3833, 0.9717, 0.3418, 0.9854, 0.2968, 0.99, 0.25, 0.9854, 0.2032, 0.9717, 0.1582, 0.9496, 0.1167, 0.9197, 0.08029, 0.8833, 0.05045, 0.8418, 0.02827, 0.7968, 0.01461, 0.75, 0.01, 0.7032, 0.01461, 0.6582, 0.02827, 0.6167, 0.05045, 0.5803, 0.08029, 0.5504, 0.1167, 0.5283, 0.1582, 0.5146, 0.2032, 0.51, 0.25, 0.5146, 0.2968, 0.5283, 0.3418, 0.5504, 0.3833, 0.5803, 0.4197, 0.6167, 0.4496, 0.6582, 0.4717, 0.7032, 0.4854])
me_cylinder_003.use_remesh_fix_poles = True
me_cylinder_003.use_remesh_preserve_attributes = False
me_cylinder_003.update()
me_cylinder_004 = bpy.data.meshes.new('Cylinder.004')
me_cylinder_004.from_pydata([(0.0, 0.165, -0.2), (0.0, 0.165, 0.2), (0.03219, 0.1618, -0.2), (0.03219, 0.1618, 0.2), (0.06314, 0.1524, -0.2), (0.06314, 0.1524, 0.2), (0.09167, 0.1372, -0.2), (0.09167, 0.1372, 0.2), (0.1167, 0.1167, -0.2), (0.1167, 0.1167, 0.2), (0.1372, 0.09167, -0.2), (0.1372, 0.09167, 0.2), (0.1524, 0.06314, -0.2), (0.1524, 0.06314, 0.2), (0.1618, 0.03219, -0.2), (0.1618, 0.03219, 0.2), (0.165, -7.212e-09, -0.2), (0.165, -7.212e-09, 0.2), (0.1618, -0.03219, -0.2), (0.1618, -0.03219, 0.2), (0.1524, -0.06314, -0.2), (0.1524, -0.06314, 0.2), (0.1372, -0.09167, -0.2), (0.1372, -0.09167, 0.2), (0.1167, -0.1167, -0.2), (0.1167, -0.1167, 0.2), (0.09167, -0.1372, -0.2), (0.09167, -0.1372, 0.2), (0.06314, -0.1524, -0.2), (0.06314, -0.1524, 0.2), (0.03219, -0.1618, -0.2), (0.03219, -0.1618, 0.2), (-1.442e-08, -0.165, -0.2), (-1.442e-08, -0.165, 0.2), (-0.03219, -0.1618, -0.2), (-0.03219, -0.1618, 0.2), (-0.06314, -0.1524, -0.2), (-0.06314, -0.1524, 0.2), (-0.09167, -0.1372, -0.2), (-0.09167, -0.1372, 0.2), (-0.1167, -0.1167, -0.2), (-0.1167, -0.1167, 0.2), (-0.1372, -0.09167, -0.2), (-0.1372, -0.09167, 0.2), (-0.1524, -0.06314, -0.2), (-0.1524, -0.06314, 0.2), (-0.1618, -0.03219, -0.2), (-0.1618, -0.03219, 0.2), (-0.165, 1.968e-09, -0.2), (-0.165, 1.968e-09, 0.2), (-0.1618, 0.03219, -0.2), (-0.1618, 0.03219, 0.2), (-0.1524, 0.06314, -0.2), (-0.1524, 0.06314, 0.2), (-0.1372, 0.09167, -0.2), (-0.1372, 0.09167, 0.2), (-0.1167, 0.1167, -0.2), (-0.1167, 0.1167, 0.2), (-0.09167, 0.1372, -0.2), (-0.09167, 0.1372, 0.2), (-0.06314, 0.1524, -0.2), (-0.06314, 0.1524, 0.2), (-0.03219, 0.1618, -0.2), (-0.03219, 0.1618, 0.2)], [], [(0, 1, 3, 2), (2, 3, 5, 4), (4, 5, 7, 6), (6, 7, 9, 8), (8, 9, 11, 10), (10, 11, 13, 12), (12, 13, 15, 14), (14, 15, 17, 16), (16, 17, 19, 18), (18, 19, 21, 20), (20, 21, 23, 22), (22, 23, 25, 24), (24, 25, 27, 26), (26, 27, 29, 28), (28, 29, 31, 30), (30, 31, 33, 32), (32, 33, 35, 34), (34, 35, 37, 36), (36, 37, 39, 38), (38, 39, 41, 40), (40, 41, 43, 42), (42, 43, 45, 44), (44, 45, 47, 46), (46, 47, 49, 48), (48, 49, 51, 50), (50, 51, 53, 52), (52, 53, 55, 54), (54, 55, 57, 56), (56, 57, 59, 58), (58, 59, 61, 60), (3, 1, 63, 61, 59, 57, 55, 53, 51, 49, 47, 45, 43, 41, 39, 37, 35, 33, 31, 29, 27, 25, 23, 21, 19, 17, 15, 13, 11, 9, 7, 5), (60, 61, 63, 62), (62, 63, 1, 0), (0, 2, 4, 6, 8, 10, 12, 14, 16, 18, 20, 22, 24, 26, 28, 30, 32, 34, 36, 38, 40, 42, 44, 46, 48, 50, 52, 54, 56, 58, 60, 62)])
_uv = me_cylinder_004.uv_layers.new(name='UVMap')
_uv.uv.foreach_set('vector', [1.0, 0.5, 1.0, 1.0, 0.9688, 1.0, 0.9688, 0.5, 0.9688, 0.5, 0.9688, 1.0, 0.9375, 1.0, 0.9375, 0.5, 0.9375, 0.5, 0.9375, 1.0, 0.9062, 1.0, 0.9062, 0.5, 0.9062, 0.5, 0.9062, 1.0, 0.875, 1.0, 0.875, 0.5, 0.875, 0.5, 0.875, 1.0, 0.8438, 1.0, 0.8438, 0.5, 0.8438, 0.5, 0.8438, 1.0, 0.8125, 1.0, 0.8125, 0.5, 0.8125, 0.5, 0.8125, 1.0, 0.7812, 1.0, 0.7812, 0.5, 0.7812, 0.5, 0.7812, 1.0, 0.75, 1.0, 0.75, 0.5, 0.75, 0.5, 0.75, 1.0, 0.7188, 1.0, 0.7188, 0.5, 0.7188, 0.5, 0.7188, 1.0, 0.6875, 1.0, 0.6875, 0.5, 0.6875, 0.5, 0.6875, 1.0, 0.6562, 1.0, 0.6562, 0.5, 0.6562, 0.5, 0.6562, 1.0, 0.625, 1.0, 0.625, 0.5, 0.625, 0.5, 0.625, 1.0, 0.5938, 1.0, 0.5938, 0.5, 0.5938, 0.5, 0.5938, 1.0, 0.5625, 1.0, 0.5625, 0.5, 0.5625, 0.5, 0.5625, 1.0, 0.5312, 1.0, 0.5312, 0.5, 0.5312, 0.5, 0.5312, 1.0, 0.5, 1.0, 0.5, 0.5, 0.5, 0.5, 0.5, 1.0, 0.4688, 1.0, 0.4688, 0.5, 0.4688, 0.5, 0.4688, 1.0, 0.4375, 1.0, 0.4375, 0.5, 0.4375, 0.5, 0.4375, 1.0, 0.4062, 1.0, 0.4062, 0.5, 0.4062, 0.5, 0.4062, 1.0, 0.375, 1.0, 0.375, 0.5, 0.375, 0.5, 0.375, 1.0, 0.3438, 1.0, 0.3438, 0.5, 0.3438, 0.5, 0.3438, 1.0, 0.3125, 1.0, 0.3125, 0.5, 0.3125, 0.5, 0.3125, 1.0, 0.2812, 1.0, 0.2812, 0.5, 0.2812, 0.5, 0.2812, 1.0, 0.25, 1.0, 0.25, 0.5, 0.25, 0.5, 0.25, 1.0, 0.2188, 1.0, 0.2188, 0.5, 0.2188, 0.5, 0.2188, 1.0, 0.1875, 1.0, 0.1875, 0.5, 0.1875, 0.5, 0.1875, 1.0, 0.1562, 1.0, 0.1562, 0.5, 0.1562, 0.5, 0.1562, 1.0, 0.125, 1.0, 0.125, 0.5, 0.125, 0.5, 0.125, 1.0, 0.09375, 1.0, 0.09375, 0.5, 0.09375, 0.5, 0.09375, 1.0, 0.0625, 1.0, 0.0625, 0.5, 0.2968, 0.4854, 0.25, 0.49, 0.2032, 0.4854, 0.1582, 0.4717, 0.1167, 0.4496, 0.08029, 0.4197, 0.05045, 0.3833, 0.02827, 0.3418, 0.01461, 0.2968, 0.01, 0.25, 0.01461, 0.2032, 0.02827, 0.1582, 0.05045, 0.1167, 0.08029, 0.08029, 0.1167, 0.05045, 0.1582, 0.02827, 0.2032, 0.01461, 0.25, 0.01, 0.2968, 0.01461, 0.3418, 0.02827, 0.3833, 0.05045, 0.4197, 0.08029, 0.4496, 0.1167, 0.4717, 0.1582, 0.4854, 0.2032, 0.49, 0.25, 0.4854, 0.2968, 0.4717, 0.3418, 0.4496, 0.3833, 0.4197, 0.4197, 0.3833, 0.4496, 0.3418, 0.4717, 0.0625, 0.5, 0.0625, 1.0, 0.03125, 1.0, 0.03125, 0.5, 0.03125, 0.5, 0.03125, 1.0, 0.0, 1.0, 0.0, 0.5, 0.75, 0.49, 0.7968, 0.4854, 0.8418, 0.4717, 0.8833, 0.4496, 0.9197, 0.4197, 0.9496, 0.3833, 0.9717, 0.3418, 0.9854, 0.2968, 0.99, 0.25, 0.9854, 0.2032, 0.9717, 0.1582, 0.9496, 0.1167, 0.9197, 0.08029, 0.8833, 0.05045, 0.8418, 0.02827, 0.7968, 0.01461, 0.75, 0.01, 0.7032, 0.01461, 0.6582, 0.02827, 0.6167, 0.05045, 0.5803, 0.08029, 0.5504, 0.1167, 0.5283, 0.1582, 0.5146, 0.2032, 0.51, 0.25, 0.5146, 0.2968, 0.5283, 0.3418, 0.5504, 0.3833, 0.5803, 0.4197, 0.6167, 0.4496, 0.6582, 0.4717, 0.7032, 0.4854])
me_cylinder_004.use_remesh_fix_poles = True
me_cylinder_004.use_remesh_preserve_attributes = False
me_cylinder_004.update()

# ---- objects
ob_light = bpy.data.objects.new('Light', light_light)
ob_camera = bpy.data.objects.new('Camera', cam_camera)
ob_cylinder_004 = bpy.data.objects.new('Cylinder.004', me_cylinder)
ob_cylinder_005 = bpy.data.objects.new('Cylinder.005', me_cylinder_005)
ob_cone_001 = bpy.data.objects.new('Cone.001', me_cone_001)
ob_cone_002 = bpy.data.objects.new('Cone.002', me_cone_002)
ob_cube1 = bpy.data.objects.new('Cube1', me_cube)
ob_cube_001 = bpy.data.objects.new('Cube.001', me_cube_001)
ob_cube_002 = bpy.data.objects.new('Cube.002', me_cube_002)
ob_cube_003 = bpy.data.objects.new('Cube.003', me_cube_003)
ob_cube_004 = bpy.data.objects.new('Cube.004', me_cube_004)
ob_cube_005 = bpy.data.objects.new('Cube.005', me_cube_005)
ob_cube_006 = bpy.data.objects.new('Cube.006', me_cube_006)
ob_cube_008 = bpy.data.objects.new('Cube.008', me_cube_008)
ob_cube_009 = bpy.data.objects.new('Cube.009', me_cube_009)
ob_plane = bpy.data.objects.new('Plane', me_plane)
ob_plane_001 = bpy.data.objects.new('Plane.001', me_plane_001)
ob_plane_002 = bpy.data.objects.new('Plane.002', me_plane_002)
ob_plane_003 = bpy.data.objects.new('Plane.003', me_plane_003)
ob_cube2 = bpy.data.objects.new('Cube2', me_cube_010)
ob_cube_010 = bpy.data.objects.new('Cube.010', me_cube_011)
ob_cube_011 = bpy.data.objects.new('Cube.011', me_cube_012)
ob_cube_012 = bpy.data.objects.new('Cube.012', me_cube_013)
ob_cube_013 = bpy.data.objects.new('Cube.013', me_cube_014)
ob_cube_014 = bpy.data.objects.new('Cube.014', me_cube_015)
ob_cube_015 = bpy.data.objects.new('Cube.015', me_cube_016)
ob_cube_016 = bpy.data.objects.new('Cube.016', me_cube_017)
ob_cube_017 = bpy.data.objects.new('Cube.017', me_cube_018)
ob_plane_004 = bpy.data.objects.new('Plane.004', me_plane_004)
ob_plane_005 = bpy.data.objects.new('Plane.005', me_plane_005)
ob_plane_006 = bpy.data.objects.new('Plane.006', me_plane_006)
ob_plane_007 = bpy.data.objects.new('Plane.007', me_plane_007)
ob_circle = bpy.data.objects.new('Circle', me_circle_003)
ob_circle_001 = bpy.data.objects.new('Circle.001', me_circle_005)
ob_parent_cylinder = bpy.data.objects.new('Parent Cylinder', me_cylinder_001)
ob_cone = bpy.data.objects.new('Cone', me_cone)
ob_cylinder = bpy.data.objects.new('Cylinder', me_cylinder_002)
ob_parent_of_wings = bpy.data.objects.new('Parent of Wings', me_cylinder_003)
ob_cylinder_003 = bpy.data.objects.new('Cylinder.003', me_cylinder_004)
ob_point = bpy.data.objects.new('Point', light_point)
ob_point_002 = bpy.data.objects.new('Point.002', light_point_002)

# ---- transforms, parenting, visibility, modifiers, constraints
ob_light.location = (0.0, 0.0, 30.0)
ob_light.rotation_euler = (0.6503, 0.05522, 1.866)
ob_light.lock_rotations_4d = False
ob_light.empty_display_type = 'ARROWS'
ob_light.color = (0.0, 0.0, 0.0, 0.0)
ob_light.lineart.crease_threshold = 0.0
ob_camera.location = (0.0, 0.0, -5.0)
ob_camera.rotation_euler = (0.0, 3.142, 0.0)
ob_camera.lock_rotations_4d = False
ob_camera.empty_display_type = 'ARROWS'
ob_camera.color = (0.0, 0.0, 0.0, 0.0)
ob_camera.display_type = 'WIRE'
ob_camera.lineart.crease_threshold = 0.0
ob_cylinder_004.parent = ob_parent_of_wings
ob_cylinder_004.matrix_parent_inverse = Matrix(((1.911e-15, -4.371e-08, -1.0, -1.748e-07), (3.72e-23, 1.0, -4.371e-08, 4.0), (1.0, 3.72e-23, 1.911e-15, 1.488e-22), (-0.0, 0.0, -0.0, 1.0)))
ob_cylinder_004.location = (0.53, -4.0, 0.0)
ob_cylinder_004.rotation_euler = (0.0, 1.571, 0.0)
ob_cylinder_005.parent = ob_parent_of_wings
ob_cylinder_005.matrix_parent_inverse = Matrix(((1.911e-15, -4.371e-08, -1.0, -1.748e-07), (3.72e-23, 1.0, -4.371e-08, 4.0), (1.0, 3.72e-23, 1.911e-15, 1.488e-22), (-0.0, 0.0, -0.0, 1.0)))
ob_cylinder_005.location = (-0.53, -4.0, 0.0)
ob_cylinder_005.rotation_euler = (0.0, 1.571, 0.0)
ob_cone_001.parent = ob_parent_of_wings
ob_cone_001.matrix_parent_inverse = Matrix(((1.911e-15, -4.371e-08, -1.0, -1.748e-07), (3.72e-23, 1.0, -4.371e-08, 4.0), (1.0, 3.72e-23, 1.911e-15, 1.488e-22), (-0.0, 0.0, -0.0, 1.0)))
ob_cone_001.location = (0.62, -4.0, 0.0)
ob_cone_001.rotation_euler = (0.0, 1.571, 0.0)
ob_cone_002.parent = ob_parent_of_wings
ob_cone_002.matrix_parent_inverse = Matrix(((1.911e-15, -4.371e-08, -1.0, -1.748e-07), (3.72e-23, 1.0, -4.371e-08, 4.0), (1.0, 3.72e-23, 1.911e-15, 1.488e-22), (-0.0, 0.0, -0.0, 1.0)))
ob_cone_002.location = (-0.62, -4.0, 0.0)
ob_cone_002.rotation_euler = (0.0, 1.571, 0.0)
ob_cube1.parent = ob_cylinder_003
ob_cube1.matrix_parent_inverse = Matrix(((1.0, -0.0, -0.0, -0.0), (-0.0, 1.0, -8.851e-38, 4.0), (-0.0, -7.107e-38, 1.0, -2.843e-37), (-0.0, 0.0, -0.0, 1.0)))
ob_cube1.location = (0.765, -4.0, 0.0)
ob_cube1.rotation_euler = (1.571, 0.0, 1.571)
ob_cube1.scale = (14.25, 1.0, 1.0)
ob_cube_001.parent = ob_cube1
ob_cube_001.matrix_parent_inverse = Matrix(((0.07017, -0.0, -0.0, -0.0), (-0.0, 1.0, 0.0, 12.48), (-0.0, -0.0, 1.0, -0.0), (-0.0, 0.0, -0.0, 1.0)))
ob_cube_001.location = (1.9, -12.48, 0.28)
ob_cube_001.rotation_euler = (1.571, 0.0, 0.0)
ob_cube_001.scale = (0.6599, 0.9464, 1.0)
ob_cube_002.parent = ob_cube1
ob_cube_002.matrix_parent_inverse = Matrix(((0.07017, -0.0, -0.0, -0.0), (-0.0, 1.0, 0.0, 12.48), (-0.0, -0.0, 1.0, -0.0), (-0.0, 0.0, -0.0, 1.0)))
ob_cube_002.location = (-1.9, -12.48, 0.28)
ob_cube_002.rotation_euler = (1.571, 0.0, 0.0)
ob_cube_002.scale = (0.6599, 0.9464, 1.0)
ob_cube_003.parent = ob_cube1
ob_cube_003.matrix_parent_inverse = Matrix(((0.07017, -0.0, -0.0, -0.0), (-0.0, 1.0, 0.0, 12.48), (-0.0, -0.0, 1.0, -0.0), (-0.0, 0.0, -0.0, 1.0)))
ob_cube_003.location = (-0.65, -12.48, 0.28)
ob_cube_003.rotation_euler = (1.571, 0.0, 0.0)
ob_cube_003.scale = (0.6599, 0.9464, 1.0)
ob_cube_004.parent = ob_cube1
ob_cube_004.matrix_parent_inverse = Matrix(((0.07017, -0.0, -0.0, -0.0), (-0.0, 1.0, 0.0, 12.48), (-0.0, -0.0, 1.0, -0.0), (-0.0, 0.0, -0.0, 1.0)))
ob_cube_004.location = (0.65, -12.48, 0.28)
ob_cube_004.rotation_euler = (1.571, 0.0, 0.0)
ob_cube_004.scale = (0.6599, 0.9464, 1.0)
ob_cube_005.parent = ob_cube_003
ob_cube_005.matrix_parent_inverse = Matrix(((1.515, 0.0, -0.0, 0.9849), (0.0, -4.619e-08, 1.057, -0.2959), (-0.0, -1.0, -4.371e-08, -12.48), (-0.0, 0.0, -0.0, 1.0)))
ob_cube_005.location = (-0.65, -12.21, 0.28)
ob_cube_005.rotation_euler = (0.0, -0.05236, 0.0)
ob_cube_005.scale = (3.736, 0.8781, 0.6751)
ob_cube_006.parent = ob_cube_002
ob_cube_006.matrix_parent_inverse = Matrix(((1.515, 0.0, -0.0, 2.879), (0.0, -4.619e-08, 1.057, -0.2959), (-0.0, -1.0, -4.371e-08, -12.48), (-0.0, 0.0, -0.0, 1.0)))
ob_cube_006.location = (-1.9, -12.21, 0.28)
ob_cube_006.rotation_euler = (0.0, -0.1396, 0.0)
ob_cube_006.scale = (3.736, 0.8781, 0.6751)
ob_cube_008.parent = ob_cube_004
ob_cube_008.matrix_parent_inverse = Matrix(((1.515, 0.0, 0.0, -0.9849), (0.0, -4.619e-08, 1.057, -0.2959), (-0.0, -1.0, -4.371e-08, -12.48), (-0.0, 0.0, -0.0, 1.0)))
ob_cube_008.location = (0.65, -12.21, 0.28)
ob_cube_008.rotation_euler = (0.0, 0.05236, 0.0)
ob_cube_008.scale = (3.736, 0.8781, 0.6751)
ob_cube_009.parent = ob_cube_001
ob_cube_009.matrix_parent_inverse = Matrix(((1.515, 0.0, 0.0, -2.879), (0.0, -4.619e-08, 1.057, -0.2959), (-0.0, -1.0, -4.371e-08, -12.48), (-0.0, 0.0, -0.0, 1.0)))
ob_cube_009.location = (1.9, -12.21, 0.28)
ob_cube_009.rotation_euler = (0.0, 0.1396, 0.0)
ob_cube_009.scale = (3.736, 0.8781, 0.6751)
ob_plane.parent = ob_cube_006
ob_plane.matrix_parent_inverse = Matrix(((0.2676, -0.0, 0.0, 0.5085), (-0.0, 1.139, -0.0, 13.91), (-0.0, 0.0, 1.481, -0.4147), (-0.0, 0.0, -0.0, 1.0)))
ob_plane.location = (-1.9, -12.21, 4.12)
ob_plane.rotation_euler = (1.571, 1.571, 0.0)
ob_plane.scale = (3.754, 0.539, 1.0)
ob_plane_001.parent = ob_cube_005
ob_plane_001.matrix_parent_inverse = Matrix(((0.2676, -0.0, 0.0, 0.2543), (-0.0, 1.139, -0.0, 13.91), (-0.0, 0.0, 1.481, -0.4147), (-0.0, 0.0, -0.0, 1.0)))
ob_plane_001.location = (-0.95, -12.21, 4.12)
ob_plane_001.rotation_euler = (1.571, 1.571, 0.0)
ob_plane_001.scale = (3.754, 0.539, 1.0)
ob_plane_002.parent = ob_cube_008
ob_plane_002.matrix_parent_inverse = Matrix(((0.2676, -0.0, -0.0, -0.2543), (-0.0, 1.139, 0.0, 13.91), (-0.0, -0.0, 1.481, -0.4147), (-0.0, 0.0, -0.0, 1.0)))
ob_plane_002.location = (0.95, -12.21, 4.12)
ob_plane_002.rotation_euler = (1.571, 1.571, 0.0)
ob_plane_002.scale = (3.754, 0.539, 1.0)
ob_plane_003.parent = ob_cube_009
ob_plane_003.matrix_parent_inverse = Matrix(((0.2676, -0.0, -0.0, -0.5085), (-0.0, 1.139, 0.0, 13.91), (-0.0, -0.0, 1.481, -0.4147), (-0.0, 0.0, -0.0, 1.0)))
ob_plane_003.location = (1.9, -12.21, 4.12)
ob_plane_003.rotation_euler = (1.571, 1.571, 0.0)
ob_plane_003.scale = (3.754, 0.539, 1.0)
ob_cube2.parent = ob_cylinder_003
ob_cube2.matrix_parent_inverse = Matrix(((1.0, -0.0, -0.0, -0.0), (-0.0, 1.0, -8.851e-38, 4.0), (-0.0, -7.107e-38, 1.0, -2.843e-37), (-0.0, 0.0, -0.0, 1.0)))
ob_cube2.location = (-0.765, -4.0, 0.0)
ob_cube2.rotation_euler = (-1.571, 3.142, 1.571)
ob_cube2.scale = (14.25, 1.0, 1.0)
ob_cube_010.parent = ob_cube2
ob_cube_010.matrix_parent_inverse = Matrix(((0.07017, -0.0, -0.0, -0.0), (-0.0, 1.0, 0.0, 12.48), (-0.0, -0.0, 1.0, -0.0), (-0.0, 0.0, -0.0, 1.0)))
ob_cube_010.location = (1.9, -12.48, 0.28)
ob_cube_010.rotation_euler = (1.571, 0.0, 0.0)
ob_cube_010.scale = (0.6599, 0.9464, 1.0)
ob_cube_011.parent = ob_cube2
ob_cube_011.matrix_parent_inverse = Matrix(((0.07017, -0.0, -0.0, -0.0), (-0.0, 1.0, 0.0, 12.48), (-0.0, -0.0, 1.0, -0.0), (-0.0, 0.0, -0.0, 1.0)))
ob_cube_011.location = (-1.9, -12.48, 0.28)
ob_cube_011.rotation_euler = (1.571, 0.0, 0.0)
ob_cube_011.scale = (0.6599, 0.9464, 1.0)
ob_cube_012.parent = ob_cube2
ob_cube_012.matrix_parent_inverse = Matrix(((0.07017, -0.0, -0.0, -0.0), (-0.0, 1.0, 0.0, 12.48), (-0.0, -0.0, 1.0, -0.0), (-0.0, 0.0, -0.0, 1.0)))
ob_cube_012.location = (-0.65, -12.48, 0.28)
ob_cube_012.rotation_euler = (1.571, 0.0, 0.0)
ob_cube_012.scale = (0.6599, 0.9464, 1.0)
ob_cube_013.parent = ob_cube2
ob_cube_013.matrix_parent_inverse = Matrix(((0.07017, -0.0, -0.0, -0.0), (-0.0, 1.0, 0.0, 12.48), (-0.0, -0.0, 1.0, -0.0), (-0.0, 0.0, -0.0, 1.0)))
ob_cube_013.location = (0.65, -12.48, 0.28)
ob_cube_013.rotation_euler = (1.571, 0.0, 0.0)
ob_cube_013.scale = (0.6599, 0.9464, 1.0)
ob_cube_014.parent = ob_cube_012
ob_cube_014.matrix_parent_inverse = Matrix(((1.515, 0.0, -0.0, 0.9849), (0.0, -4.619e-08, 1.057, -0.2959), (-0.0, -1.0, -4.371e-08, -12.48), (-0.0, 0.0, -0.0, 1.0)))
ob_cube_014.location = (-0.65, -12.21, 0.28)
ob_cube_014.rotation_euler = (0.0, -0.05236, 0.0)
ob_cube_014.scale = (3.736, 0.8781, 0.6751)
ob_cube_015.parent = ob_cube_011
ob_cube_015.matrix_parent_inverse = Matrix(((1.515, 0.0, -0.0, 2.879), (0.0, -4.619e-08, 1.057, -0.2959), (-0.0, -1.0, -4.371e-08, -12.48), (-0.0, 0.0, -0.0, 1.0)))
ob_cube_015.location = (-1.9, -12.21, 0.28)
ob_cube_015.rotation_euler = (0.0, -0.1396, 0.0)
ob_cube_015.scale = (3.736, 0.8781, 0.6751)
ob_cube_016.parent = ob_cube_013
ob_cube_016.matrix_parent_inverse = Matrix(((1.515, 0.0, 0.0, -0.9849), (0.0, -4.619e-08, 1.057, -0.2959), (-0.0, -1.0, -4.371e-08, -12.48), (-0.0, 0.0, -0.0, 1.0)))
ob_cube_016.location = (0.65, -12.21, 0.28)
ob_cube_016.rotation_euler = (0.0, 0.05236, 0.0)
ob_cube_016.scale = (3.736, 0.8781, 0.6751)
ob_cube_017.parent = ob_cube_010
ob_cube_017.matrix_parent_inverse = Matrix(((1.515, 0.0, 0.0, -2.879), (0.0, -4.619e-08, 1.057, -0.2959), (-0.0, -1.0, -4.371e-08, -12.48), (-0.0, 0.0, -0.0, 1.0)))
ob_cube_017.location = (1.9, -12.21, 0.28)
ob_cube_017.rotation_euler = (0.0, 0.1396, 0.0)
ob_cube_017.scale = (3.736, 0.8781, 0.6751)
ob_plane_004.parent = ob_cube_015
ob_plane_004.matrix_parent_inverse = Matrix(((0.2676, -0.0, 0.0, 0.5085), (-0.0, 1.139, -0.0, 13.91), (-0.0, 0.0, 1.481, -0.4147), (-0.0, 0.0, -0.0, 1.0)))
ob_plane_004.location = (-1.9, -12.21, 4.12)
ob_plane_004.rotation_euler = (1.571, 1.571, 0.0)
ob_plane_004.scale = (3.754, 0.539, 1.0)
ob_plane_005.parent = ob_cube_014
ob_plane_005.matrix_parent_inverse = Matrix(((0.2676, -0.0, 0.0, 0.2543), (-0.0, 1.139, -0.0, 13.91), (-0.0, 0.0, 1.481, -0.4147), (-0.0, 0.0, -0.0, 1.0)))
ob_plane_005.location = (-0.95, -12.21, 4.12)
ob_plane_005.rotation_euler = (1.571, 1.571, 0.0)
ob_plane_005.scale = (3.754, 0.539, 1.0)
ob_plane_006.parent = ob_cube_016
ob_plane_006.matrix_parent_inverse = Matrix(((0.2676, -0.0, -0.0, -0.2543), (-0.0, 1.139, 0.0, 13.91), (-0.0, -0.0, 1.481, -0.4147), (-0.0, 0.0, -0.0, 1.0)))
ob_plane_006.location = (0.95, -12.21, 4.12)
ob_plane_006.rotation_euler = (1.571, 1.571, 0.0)
ob_plane_006.scale = (3.754, 0.539, 1.0)
ob_plane_007.parent = ob_cube_017
ob_plane_007.matrix_parent_inverse = Matrix(((0.2676, -0.0, -0.0, -0.5085), (-0.0, 1.139, 0.0, 13.91), (-0.0, -0.0, 1.481, -0.4147), (-0.0, 0.0, -0.0, 1.0)))
ob_plane_007.location = (1.9, -12.21, 4.12)
ob_plane_007.rotation_euler = (1.571, 1.571, 0.0)
ob_plane_007.scale = (3.754, 0.539, 1.0)
ob_circle.parent = ob_parent_cylinder
ob_circle.matrix_parent_inverse = Matrix(((1.0, -0.0, 0.0, -0.0), (-0.0, 1.0, -0.0, 0.0), (0.0, -0.0, 1.0, -6.215), (-0.0, 0.0, -0.0, 1.0)))
ob_circle.location = (0.0, 0.0, 0.0)
ob_circle.scale = (1.0, 1.0, 1.001)
_m = ob_circle.modifiers.new('Solidify', 'SOLIDIFY')
_m.thickness = 0.1
ob_circle_001.parent = ob_parent_cylinder
ob_circle_001.matrix_parent_inverse = Matrix(((1.0, -0.0, 0.0, -0.0), (-0.0, 1.0, -0.0, 0.0), (0.0, -0.0, 1.0, -6.215), (-0.0, 0.0, -0.0, 1.0)))
ob_circle_001.location = (0.0, 0.0, 2.49)
ob_circle_001.scale = (1.0, 1.0, 1.725)
_m = ob_circle_001.modifiers.new('Solidify', 'SOLIDIFY')
_m.thickness = 0.1
ob_parent_cylinder.location = (0.0, 0.0, 6.215)
_m = ob_parent_cylinder.modifiers.new('Solidify', 'SOLIDIFY')
_m.thickness = 0.1
ob_cone.parent = ob_parent_cylinder
ob_cone.matrix_parent_inverse = Matrix(((1.0, -0.0, 0.0, -0.0), (-0.0, 1.0, -0.0, 0.0), (0.0, -0.0, 1.0, -6.215), (-0.0, 0.0, -0.0, 1.0)))
ob_cone.location = (0.0, 0.0, 7.555)
ob_cylinder.parent = ob_parent_cylinder
ob_cylinder.matrix_parent_inverse = Matrix(((1.0, -0.0, 0.0, -0.0), (-0.0, 1.0, -0.0, 0.0), (0.0, -0.0, 1.0, -6.215), (-0.0, 0.0, -0.0, 1.0)))
ob_cylinder.location = (0.0, 0.0, 7.775)
ob_parent_of_wings.location = (0.0, 0.0, 7.99)
ob_parent_of_wings.rotation_euler = (1.571, 1.571, 1.571)
ob_cylinder_003.parent = ob_parent_of_wings
ob_cylinder_003.matrix_parent_inverse = Matrix(((1.911e-15, -4.371e-08, -1.0, -1.748e-07), (3.72e-23, 1.0, -4.371e-08, 4.0), (1.0, 3.72e-23, 1.911e-15, 1.488e-22), (-0.0, 0.0, -0.0, 1.0)))
ob_cylinder_003.location = (0.0, -4.0, 0.0)
ob_point.location = (0.0, 2.0, -2.0)
ob_point_002.location = (0.0, -2.0, -2.0)

# ---- collection membership
col_collection.objects.link(ob_light)
col_collection.objects.link(ob_camera)
col_collection.objects.link(ob_cylinder_004)
col_collection.objects.link(ob_cylinder_005)
col_collection.objects.link(ob_cone_001)
col_collection.objects.link(ob_cone_002)
col_collection.objects.link(ob_cube1)
col_collection.objects.link(ob_cube_001)
col_collection.objects.link(ob_cube_002)
col_collection.objects.link(ob_cube_003)
col_collection.objects.link(ob_cube_004)
col_collection.objects.link(ob_cube_005)
col_collection.objects.link(ob_cube_006)
col_collection.objects.link(ob_cube_008)
col_collection.objects.link(ob_cube_009)
col_collection.objects.link(ob_plane)
col_collection.objects.link(ob_plane_001)
col_collection.objects.link(ob_plane_002)
col_collection.objects.link(ob_plane_003)
col_collection.objects.link(ob_cube2)
col_collection.objects.link(ob_cube_010)
col_collection.objects.link(ob_cube_011)
col_collection.objects.link(ob_cube_012)
col_collection.objects.link(ob_cube_013)
col_collection.objects.link(ob_cube_014)
col_collection.objects.link(ob_cube_015)
col_collection.objects.link(ob_cube_016)
col_collection.objects.link(ob_cube_017)
col_collection.objects.link(ob_plane_004)
col_collection.objects.link(ob_plane_005)
col_collection.objects.link(ob_plane_006)
col_collection.objects.link(ob_plane_007)
col_spp.objects.link(ob_circle)
col_spp.objects.link(ob_circle_001)
col_spp.objects.link(ob_parent_cylinder)
col_spp.objects.link(ob_cone)
col_spp.objects.link(ob_cylinder)
col_spp.objects.link(ob_parent_of_wings)
col_spp.objects.link(ob_cylinder_003)
col_spp.objects.link(ob_point)
col_spp.objects.link(ob_point_002)

# ---- scene / render settings (as saved in the file)
scene.camera = ob_camera
scene.frame_start = 1; scene.frame_end = 250; scene.frame_set(1)
scene.render.engine = 'BLENDER_EEVEE_NEXT'
scene.cycles.use_denoising = False
scene.cycles.samples = 128
scene.cycles.sampling_pattern = 'TABULATED_SOBOL'
scene.cycles.use_adaptive_sampling = False
scene.cycles.use_light_tree = False
scene.view_settings.view_transform = 'Filmic'
bpy.context.view_layer.update()
